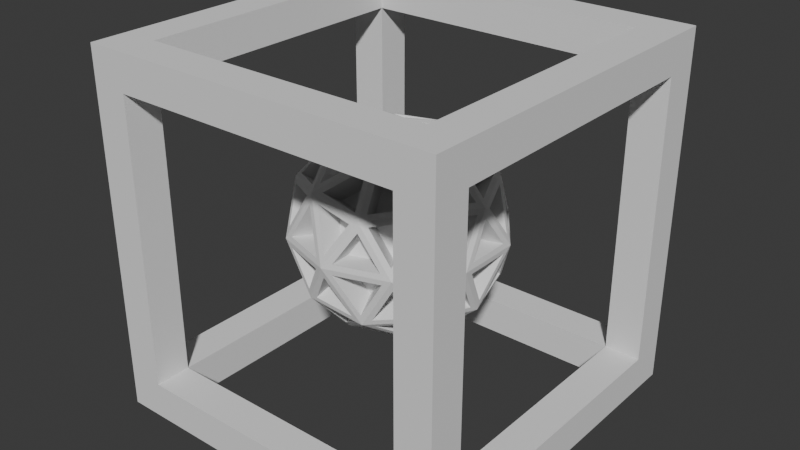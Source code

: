 # Source: SempreEmPeHead.blend  (saved by Blender 4.2.66; exported with 4.5.12 LTS)
import bpy
from mathutils import Matrix  # noqa: F401  (used for matrix-valued properties, if any)

bpy.ops.wm.read_factory_settings(use_empty=True)
scene = bpy.context.scene
scene.name = 'Scene'

# ---- collections
col_collection = bpy.data.collections.new('Collection'); scene.collection.children.link(col_collection)

# ---- world
world_world = bpy.data.worlds.new('World'); scene.world = world_world
world_world.use_nodes = True; world_world.node_tree.nodes.clear()
_N = world_world.node_tree.nodes; _L = world_world.node_tree.links
n0 = _N.new('ShaderNodeOutputWorld'); n0.name = 'World Output'; n0.location = (300, 300)
n1 = _N.new('ShaderNodeBackground'); n1.name = 'Background'; n1.location = (10, 300)
n1.inputs[0].default_value = (0.05088, 0.05088, 0.05088, 1.0)
_L.new(n1.outputs[0], n0.inputs[0])
n0.is_active_output = True
world_world.color = (0.05088, 0.05088, 0.05088)
world_world.sun_shadow_jitter_overblur = 0.0

# ---- meshes
me_cube_002 = bpy.data.meshes.new('Cube.002')
me_cube_002.from_pydata([(-0.5, -0.5, -0.5), (-0.5, -0.5, 0.5), (-0.5, 0.5, -0.5), (-0.5, 0.5, 0.5), (0.5, -0.5, -0.5), (0.5, -0.5, 0.5), (0.5, 0.5, -0.5), (0.5, 0.5, 0.5), (-0.5, -0.3994, -0.3994), (-0.5, -0.3994, 0.3994), (-0.5, 0.3994, 0.3994), (-0.5, 0.3994, -0.3994), (-0.3994, 0.5, -0.3994), (-0.3994, 0.5, 0.3994), (0.3994, 0.5, 0.3994), (0.3994, 0.5, -0.3994), (0.5, 0.3994, -0.3994), (0.5, 0.3994, 0.3994), (0.5, -0.3994, 0.3994), (0.5, -0.3994, -0.3994), (0.3994, -0.5, -0.3994), (0.3994, -0.5, 0.3994), (-0.3994, -0.5, 0.3994), (-0.3994, -0.5, -0.3994), (-0.3994, 0.3994, -0.5), (0.3994, 0.3994, -0.5), (0.3994, -0.3994, -0.5), (-0.3994, -0.3994, -0.5), (0.3994, 0.3994, 0.5), (-0.3994, 0.3994, 0.5), (-0.3994, -0.3994, 0.5), (0.3994, -0.3994, 0.5), (-0.5, -0.3994, -0.3994), (-0.5, -0.3994, 0.3994), (-0.5, 0.3994, 0.3994), (-0.5, 0.3994, -0.3994), (-0.3994, 0.5, -0.3994), (-0.3994, 0.5, 0.3994), (0.3994, 0.5, 0.3994), (0.3994, 0.5, -0.3994), (0.5, 0.3994, -0.3994), (0.5, 0.3994, 0.3994), (0.5, -0.3994, 0.3994), (0.5, -0.3994, -0.3994), (0.3994, -0.5, -0.3994), (0.3994, -0.5, 0.3994), (-0.3994, -0.5, 0.3994), (-0.3994, -0.5, -0.3994), (-0.3994, 0.3994, -0.5), (0.3994, 0.3994, -0.5), (0.3994, -0.3994, -0.5), (-0.3994, -0.3994, -0.5), (0.3994, 0.3994, 0.5), (-0.3994, 0.3994, 0.5), (-0.3994, -0.3994, 0.5), (0.3994, -0.3994, 0.5), (-0.3994, -0.3994, -0.3994), (-0.3994, -0.3994, 0.3994), (-0.3994, 0.3994, -0.3994), (-0.3994, 0.3994, 0.3994), (0.3994, 0.3994, -0.3994), (0.3994, 0.3994, 0.3994), (0.3994, -0.3994, -0.3994), (0.3994, -0.3994, 0.3994), (-4.783e-10, 1.015e-09, -0.2912), (0.2107, -0.1531, -0.1302), (-0.08048, -0.2477, -0.1302), (-0.2604, 1.015e-09, -0.1302), (-0.08048, 0.2477, -0.1302), (0.2107, 0.1531, -0.1302), (0.08048, -0.2477, 0.1302), (-0.2107, -0.1531, 0.1302), (-0.2107, 0.1531, 0.1302), (0.08048, 0.2477, 0.1302), (0.2604, 1.015e-09, 0.1302), (-4.783e-10, 1.015e-09, 0.2912), (-0.0473, -0.1456, -0.2477), (0.1238, -0.08998, -0.2477), (0.07654, -0.2356, -0.1531), (0.2477, 1.015e-09, -0.1531), (0.1238, 0.08998, -0.2477), (-0.1531, 1.015e-09, -0.2477), (-0.2004, -0.1456, -0.1531), (-0.0473, 0.1456, -0.2477), (-0.2004, 0.1456, -0.1531), (0.07654, 0.2356, -0.1531), (0.2769, -0.08998, -9.141e-09), (0.2769, 0.08998, -9.141e-09), (-4.783e-10, -0.2912, -9.141e-09), (0.1712, -0.2356, -9.141e-09), (-0.2769, -0.08998, -9.141e-09), (-0.1712, -0.2356, -9.141e-09), (-0.1712, 0.2356, -9.141e-09), (-0.2769, 0.08998, -9.141e-09), (0.1712, 0.2356, -9.141e-09), (-4.783e-10, 0.2912, -9.141e-09), (0.2004, -0.1456, 0.1531), (-0.07654, -0.2356, 0.1531), (-0.2477, 1.015e-09, 0.1531), (-0.07654, 0.2356, 0.1531), (0.2004, 0.1456, 0.1531), (0.0473, -0.1456, 0.2477), (0.1531, 1.015e-09, 0.2477), (-0.1238, -0.08998, 0.2477), (-0.1238, 0.08998, 0.2477), (0.0473, 0.1456, 0.2477), (0.007782, -0.02395, -0.2823), (0.0922, -0.08529, -0.2527), (-0.02446, -0.1232, -0.2527), (0.2056, -0.1311, -0.1445), (0.1464, -0.08808, -0.2246), (0.2308, -0.02675, -0.1601), (-0.02037, -0.0148, -0.2823), (-0.05262, -0.114, -0.2527), (-0.1247, -0.0148, -0.2527), (-0.02037, 0.0148, -0.2823), (-0.1247, 0.0148, -0.2527), (-0.05262, 0.114, -0.2527), (0.007782, 0.02395, -0.2823), (-0.02446, 0.1232, -0.2527), (0.0922, 0.08529, -0.2527), (0.2212, -0.1311, -0.1193), (0.2464, -0.02675, -0.1349), (0.2663, -0.08808, -0.03054), (-0.05633, -0.2509, -0.1193), (0.05071, -0.2426, -0.1349), (-0.001471, -0.2805, -0.03054), (-0.256, -0.02395, -0.1193), (-0.2151, -0.1232, -0.1349), (-0.2672, -0.08529, -0.03054), (-0.1019, 0.2361, -0.1193), (-0.1836, 0.1665, -0.1349), (-0.1637, 0.2278, -0.03054), (0.193, 0.1699, -0.1193), (0.1016, 0.2261, -0.1349), (0.1661, 0.2261, -0.03054), (0.2134, -0.1551, -0.1037), (0.2586, -0.112, -0.01497), (0.1865, -0.2113, -0.01497), (-0.08151, -0.2509, -0.1037), (-0.02665, -0.2805, -0.01497), (-0.1433, -0.2426, -0.01497), (-0.2638, 1.015e-09, -0.1037), (-0.275, -0.06134, -0.01497), (-0.275, 0.06134, -0.01497), (-0.08151, 0.2509, -0.1037), (-0.1433, 0.2426, -0.01497), (-0.02665, 0.2805, -0.01497), (0.2134, 0.1551, -0.1037), (0.1865, 0.2113, -0.01497), (0.2586, 0.112, -0.01497), (0.0893, -0.2269, 0.1445), (0.171, -0.1573, 0.1601), (0.06668, -0.1573, 0.2246), (-0.1882, -0.1551, 0.1445), (-0.09678, -0.2113, 0.1601), (-0.129, -0.112, 0.2246), (-0.2056, 0.1311, 0.1445), (-0.2308, 0.02675, 0.1601), (-0.1464, 0.08808, 0.2246), (0.06114, 0.2361, 0.1445), (-0.0459, 0.2278, 0.1601), (0.03853, 0.1665, 0.2246), (0.2434, 0.0148, 0.1445), (0.2025, 0.114, 0.1601), (0.1702, 0.0148, 0.2246), (0.1247, 0.0148, 0.2527), (0.05262, 0.114, 0.2527), (0.02037, 0.0148, 0.2823), (0.1474, 0.0282, 0.2385), (0.181, 0.1315, 0.1714), (0.07237, 0.1315, 0.2385), (0.171, 0.1573, 0.1601), (0.0893, 0.2269, 0.1445), (0.06668, 0.1573, 0.2246), (0.02446, 0.1232, 0.2527), (-0.0922, 0.08529, 0.2527), (-0.007782, 0.02395, 0.2823), (0.01874, 0.1489, 0.2385), (-0.06913, 0.2128, 0.1714), (-0.1027, 0.1095, 0.2385), (-0.09678, 0.2113, 0.1601), (-0.1882, 0.1551, 0.1445), (-0.129, 0.112, 0.2246), (-0.1096, 0.06134, 0.2527), (-0.1096, -0.06134, 0.2527), (-0.02518, 1.015e-09, 0.2823), (-0.1358, 0.06384, 0.2385), (-0.2237, 1.015e-09, 0.1714), (-0.1358, -0.06384, 0.2385), (-0.2308, -0.02675, 0.1601), (-0.2056, -0.1311, 0.1445), (-0.1464, -0.08808, 0.2246), (-0.0922, -0.08529, 0.2527), (0.02446, -0.1232, 0.2527), (-0.007782, -0.02395, 0.2823), (-0.1027, -0.1095, 0.2385), (-0.06913, -0.2128, 0.1714), (0.01874, -0.1489, 0.2385), (-0.0459, -0.2278, 0.1601), (0.06114, -0.2361, 0.1445), (0.03853, -0.1665, 0.2246), (0.05262, -0.114, 0.2527), (0.1247, -0.0148, 0.2527), (0.02037, -0.0148, 0.2823), (0.07237, -0.1315, 0.2385), (0.181, -0.1315, 0.1714), (0.1474, -0.0282, 0.2385), (0.2025, -0.114, 0.1601), (0.2434, -0.0148, 0.1445), (0.1702, -0.0148, 0.2246), (0.2672, 0.08529, 0.03054), (0.2151, 0.1232, 0.1349), (0.256, 0.02395, 0.1193), (0.2593, 0.1095, 0.01482), (0.1842, 0.2128, 0.01482), (0.205, 0.1489, 0.1234), (0.1637, 0.2278, 0.03054), (0.1019, 0.2361, 0.1193), (0.1836, 0.1665, 0.1349), (0.001471, 0.2805, 0.03054), (-0.05071, 0.2426, 0.1349), (0.05633, 0.2509, 0.1193), (-0.02399, 0.2804, 0.01482), (-0.1454, 0.241, 0.01482), (-0.07829, 0.241, 0.1234), (-0.1661, 0.2261, 0.03054), (-0.193, 0.1699, 0.1193), (-0.1016, 0.2261, 0.1349), (-0.2663, 0.08808, 0.03054), (-0.2464, 0.02675, 0.1349), (-0.2212, 0.1311, 0.1193), (-0.2741, 0.06384, 0.01482), (-0.2741, -0.06384, 0.01482), (-0.2534, 1.015e-09, 0.1234), (-0.2663, -0.08808, 0.03054), (-0.2212, -0.1311, 0.1193), (-0.2464, -0.02675, 0.1349), (-0.1661, -0.2261, 0.03054), (-0.1016, -0.2261, 0.1349), (-0.193, -0.1699, 0.1193), (-0.1454, -0.241, 0.01482), (-0.02399, -0.2804, 0.01482), (-0.07829, -0.241, 0.1234), (0.001471, -0.2805, 0.03054), (0.05633, -0.2509, 0.1193), (-0.05071, -0.2426, 0.1349), (0.1637, -0.2278, 0.03054), (0.1836, -0.1665, 0.1349), (0.1019, -0.2361, 0.1193), (0.1842, -0.2128, 0.01482), (0.2593, -0.1095, 0.01482), (0.205, -0.1489, 0.1234), (0.2672, -0.08529, 0.03054), (0.256, -0.02395, 0.1193), (0.2151, -0.1232, 0.1349), (0.1433, 0.2426, 0.01497), (0.02665, 0.2805, 0.01497), (0.08151, 0.2509, 0.1037), (0.1454, 0.241, -0.01482), (0.07829, 0.241, -0.1234), (0.02399, 0.2804, -0.01482), (0.05071, 0.2426, -0.1349), (-0.05633, 0.2509, -0.1193), (-0.001471, 0.2805, -0.03054), (-0.1865, 0.2113, 0.01497), (-0.2586, 0.112, 0.01497), (-0.2134, 0.1551, 0.1037), (-0.1842, 0.2128, -0.01482), (-0.205, 0.1489, -0.1234), (-0.2593, 0.1095, -0.01482), (-0.2151, 0.1232, -0.1349), (-0.256, 0.02395, -0.1193), (-0.2672, 0.08529, -0.03054), (-0.2586, -0.112, 0.01497), (-0.1865, -0.2113, 0.01497), (-0.2134, -0.1551, 0.1037), (-0.2593, -0.1095, -0.01482), (-0.205, -0.1489, -0.1234), (-0.1842, -0.2128, -0.01482), (-0.1836, -0.1665, -0.1349), (-0.1019, -0.2361, -0.1193), (-0.1637, -0.2278, -0.03054), (0.02665, -0.2805, 0.01497), (0.1433, -0.2426, 0.01497), (0.08151, -0.2509, 0.1037), (0.02399, -0.2804, -0.01482), (0.07829, -0.241, -0.1234), (0.1454, -0.241, -0.01482), (0.1016, -0.2261, -0.1349), (0.193, -0.1699, -0.1193), (0.1661, -0.2261, -0.03054), (0.275, -0.06134, 0.01497), (0.275, 0.06134, 0.01497), (0.2638, 1.015e-09, 0.1037), (0.2741, -0.06384, -0.01482), (0.2534, 1.015e-09, -0.1234), (0.2741, 0.06384, -0.01482), (0.2464, 0.02675, -0.1349), (0.2212, 0.1311, -0.1193), (0.2663, 0.08808, -0.03054), (0.129, 0.112, -0.2246), (0.09678, 0.2113, -0.1601), (0.1882, 0.1551, -0.1445), (0.1027, 0.1095, -0.2385), (-0.01874, 0.1489, -0.2385), (0.06913, 0.2128, -0.1714), (-0.03853, 0.1665, -0.2246), (-0.06114, 0.2361, -0.1445), (0.0459, 0.2278, -0.1601), (-0.06668, 0.1573, -0.2246), (-0.171, 0.1573, -0.1601), (-0.0893, 0.2269, -0.1445), (-0.07237, 0.1315, -0.2385), (-0.1474, 0.0282, -0.2385), (-0.181, 0.1315, -0.1714), (-0.1702, 0.0148, -0.2246), (-0.2434, 0.0148, -0.1445), (-0.2025, 0.114, -0.1601), (-0.1702, -0.0148, -0.2246), (-0.2025, -0.114, -0.1601), (-0.2434, -0.0148, -0.1445), (-0.1474, -0.0282, -0.2385), (-0.07237, -0.1315, -0.2385), (-0.181, -0.1315, -0.1714), (-0.06668, -0.1573, -0.2246), (-0.0893, -0.2269, -0.1445), (-0.171, -0.1573, -0.1601), (0.2308, 0.02675, -0.1601), (0.1464, 0.08808, -0.2246), (0.2056, 0.1311, -0.1445), (0.2237, 1.015e-09, -0.1714), (0.1358, -0.06384, -0.2385), (0.1358, 0.06384, -0.2385), (0.1096, -0.06134, -0.2527), (0.02518, 1.015e-09, -0.2823), (0.1096, 0.06134, -0.2527), (-0.03853, -0.1665, -0.2246), (0.0459, -0.2278, -0.1601), (-0.06114, -0.2361, -0.1445), (-0.01874, -0.1489, -0.2385), (0.1027, -0.1095, -0.2385), (0.06913, -0.2128, -0.1714), (0.129, -0.112, -0.2246), (0.1882, -0.1551, -0.1445), (0.09678, -0.2113, -0.1601), (0.005123, -0.01577, -0.2161), (0.07281, -0.06494, -0.1923), (-0.02073, -0.09533, -0.1923), (0.1098, -0.0677, -0.1728), (0.1572, -0.1022, -0.1086), (0.1774, -0.01852, -0.1211), (-0.03926, -0.08931, -0.1923), (-0.01341, -0.009744, -0.2161), (-0.09707, -0.009744, -0.1923), (-0.09707, 0.009744, -0.1923), (-0.01341, 0.009744, -0.2161), (-0.03926, 0.08931, -0.1923), (-0.02073, 0.09533, -0.1923), (0.005123, 0.01577, -0.2161), (0.07281, 0.06494, -0.1923), (0.1877, -0.01852, -0.1045), (0.1675, -0.1022, -0.09205), (0.2037, -0.0677, -0.02088), (0.04038, -0.1842, -0.1045), (-0.04543, -0.1908, -0.09205), (-0.001449, -0.2146, -0.02088), (-0.1627, -0.09533, -0.1045), (-0.1955, -0.01577, -0.09205), (-0.2046, -0.06494, -0.02088), (-0.141, 0.1253, -0.1045), (-0.07542, 0.1811, -0.09205), (-0.125, 0.1745, -0.02088), (0.07561, 0.1728, -0.1045), (0.1489, 0.1277, -0.09205), (0.1273, 0.1728, -0.02088), (0.1985, -0.08346, -0.01063), (0.1623, -0.1179, -0.0818), (0.1407, -0.163, -0.01063), (-0.01803, -0.2146, -0.01063), (-0.06201, -0.1908, -0.0818), (-0.1116, -0.1842, -0.01063), (-0.2097, -0.04917, -0.01063), (-0.2007, 1.206e-09, -0.0818), (-0.2097, 0.04917, -0.01063), (-0.1116, 0.1842, -0.01063), (-0.06201, 0.1908, -0.0818), (-0.01803, 0.2146, -0.01063), (0.1407, 0.163, -0.01063), (0.1623, 0.1179, -0.0818), (0.1985, 0.08346, -0.01063), (0.1327, -0.1193, 0.1211), (0.06713, -0.1751, 0.1086), (0.049, -0.1193, 0.1728), (-0.07245, -0.163, 0.1211), (-0.1458, -0.1179, 0.1086), (-0.0983, -0.08346, 0.1728), (-0.1774, 0.01852, 0.1211), (-0.1572, 0.1022, 0.1086), (-0.1098, 0.0677, 0.1728), (-0.03722, 0.1745, 0.1211), (0.0486, 0.1811, 0.1086), (0.03047, 0.1253, 0.1728), (0.1544, 0.08931, 0.1211), (0.1873, 0.009744, 0.1086), (0.1286, 0.009744, 0.1728), (0.09707, 0.009744, 0.1923), (0.03926, 0.08931, 0.1923), (0.01341, 0.009744, 0.2161), (0.1128, 0.01871, 0.1826), (0.1397, 0.1015, 0.1288), (0.05266, 0.1015, 0.1826), (0.06713, 0.1751, 0.1086), (0.1327, 0.1193, 0.1211), (0.049, 0.1193, 0.1728), (0.02073, 0.09533, 0.1923), (-0.07281, 0.06494, 0.1923), (-0.005123, 0.01577, 0.2161), (0.01707, 0.1131, 0.1826), (-0.05338, 0.1643, 0.1288), (-0.08028, 0.08146, 0.1826), (-0.1458, 0.1179, 0.1086), (-0.07245, 0.163, 0.1211), (-0.0983, 0.08346, 0.1728), (-0.08426, 0.04917, 0.1923), (-0.08426, -0.04917, 0.1923), (-0.01658, 1.419e-09, 0.2161), (-0.1023, 0.05118, 0.1826), (-0.1727, 1.888e-09, 0.1288), (-0.1023, -0.05118, 0.1826), (-0.1572, -0.1022, 0.1086), (-0.1774, -0.01852, 0.1211), (-0.1098, -0.0677, 0.1728), (-0.07281, -0.06494, 0.1923), (0.02073, -0.09533, 0.1923), (-0.005123, -0.01577, 0.2161), (-0.08028, -0.08146, 0.1826), (-0.05338, -0.1643, 0.1288), (0.01707, -0.1131, 0.1826), (0.0486, -0.1811, 0.1086), (-0.03722, -0.1745, 0.1211), (0.03047, -0.1253, 0.1728), (0.03926, -0.08931, 0.1923), (0.09707, -0.009744, 0.1923), (0.01341, -0.009744, 0.2161), (0.05266, -0.1015, 0.1826), (0.1397, -0.1015, 0.1288), (0.1128, -0.01871, 0.1826), (0.1873, -0.009744, 0.1086), (0.1544, -0.08931, 0.1211), (0.1286, -0.009744, 0.1728), (0.2046, 0.06494, 0.02088), (0.1627, 0.09533, 0.1045), (0.1955, 0.01577, 0.09205), (0.1992, 0.08146, 0.009838), (0.139, 0.1643, 0.009838), (0.1557, 0.1131, 0.09692), (0.07542, 0.1811, 0.09205), (0.125, 0.1745, 0.02088), (0.141, 0.1253, 0.1045), (0.001449, 0.2146, 0.02088), (-0.04038, 0.1842, 0.1045), (0.04543, 0.1908, 0.09205), (-0.01592, 0.2146, 0.009838), (-0.1133, 0.183, 0.009838), (-0.05946, 0.183, 0.09692), (-0.1489, 0.1277, 0.09205), (-0.1273, 0.1728, 0.02088), (-0.07561, 0.1728, 0.1045), (-0.2037, 0.0677, 0.02088), (-0.1877, 0.01852, 0.1045), (-0.1675, 0.1022, 0.09205), (-0.209, 0.05118, 0.009838), (-0.209, -0.05118, 0.009838), (-0.1924, 1.167e-09, 0.09692), (-0.1675, -0.1022, 0.09205), (-0.2037, -0.0677, 0.02088), (-0.1877, -0.01852, 0.1045), (-0.1273, -0.1728, 0.02088), (-0.07561, -0.1728, 0.1045), (-0.1489, -0.1277, 0.09205), (-0.1133, -0.183, 0.009838), (-0.01592, -0.2146, 0.009838), (-0.05946, -0.183, 0.09692), (0.04543, -0.1908, 0.09205), (0.001449, -0.2146, 0.02088), (-0.04038, -0.1842, 0.1045), (0.125, -0.1745, 0.02088), (0.141, -0.1253, 0.1045), (0.07542, -0.1811, 0.09205), (0.139, -0.1643, 0.009838), (0.1992, -0.08146, 0.009838), (0.1557, -0.1131, 0.09692), (0.1955, -0.01577, 0.09205), (0.2046, -0.06494, 0.02088), (0.1627, -0.09533, 0.1045), (0.1116, 0.1842, 0.01063), (0.01803, 0.2146, 0.01063), (0.06201, 0.1908, 0.0818), (0.1133, 0.183, -0.009838), (0.05946, 0.183, -0.09692), (0.01592, 0.2146, -0.009838), (-0.04543, 0.1908, -0.09205), (0.04038, 0.1842, -0.1045), (-0.001449, 0.2146, -0.02088), (-0.1407, 0.163, 0.01063), (-0.1985, 0.08346, 0.01063), (-0.1623, 0.1179, 0.0818), (-0.139, 0.1643, -0.009838), (-0.1557, 0.1131, -0.09692), (-0.1992, 0.08146, -0.009838), (-0.1955, 0.01577, -0.09205), (-0.1627, 0.09533, -0.1045), (-0.2046, 0.06494, -0.02088), (-0.1985, -0.08346, 0.01063), (-0.1407, -0.163, 0.01063), (-0.1623, -0.1179, 0.0818), (-0.1992, -0.08146, -0.009838), (-0.1557, -0.1131, -0.09692), (-0.139, -0.1643, -0.009838), (-0.07542, -0.1811, -0.09205), (-0.141, -0.1253, -0.1045), (-0.125, -0.1745, -0.02088), (0.01803, -0.2146, 0.01063), (0.1116, -0.1842, 0.01063), (0.06201, -0.1908, 0.0818), (0.01592, -0.2146, -0.009838), (0.05946, -0.183, -0.09692), (0.1133, -0.183, -0.009838), (0.1489, -0.1277, -0.09205), (0.07561, -0.1728, -0.1045), (0.1273, -0.1728, -0.02088), (0.2097, -0.04917, 0.01063), (0.2097, 0.04917, 0.01063), (0.2007, 1.206e-09, 0.0818), (0.209, -0.05118, -0.009838), (0.1924, 1.167e-09, -0.09692), (0.209, 0.05118, -0.009838), (0.1675, 0.1022, -0.09205), (0.1877, 0.01852, -0.1045), (0.2037, 0.0677, -0.02088), (0.0983, 0.08346, -0.1728), (0.07245, 0.163, -0.1211), (0.1458, 0.1179, -0.1086), (0.08028, 0.08146, -0.1826), (-0.01707, 0.1131, -0.1826), (0.05338, 0.1643, -0.1288), (-0.0486, 0.1811, -0.1086), (-0.03047, 0.1253, -0.1728), (0.03722, 0.1745, -0.1211), (-0.049, 0.1193, -0.1728), (-0.1327, 0.1193, -0.1211), (-0.06713, 0.1751, -0.1086), (-0.05266, 0.1015, -0.1826), (-0.1128, 0.01871, -0.1826), (-0.1397, 0.1015, -0.1288), (-0.1873, 0.009744, -0.1086), (-0.1286, 0.009744, -0.1728), (-0.1544, 0.08931, -0.1211), (-0.1286, -0.009744, -0.1728), (-0.1544, -0.08931, -0.1211), (-0.1873, -0.009744, -0.1086), (-0.1128, -0.01871, -0.1826), (-0.05266, -0.1015, -0.1826), (-0.1397, -0.1015, -0.1288), (-0.06713, -0.1751, -0.1086), (-0.049, -0.1193, -0.1728), (-0.1327, -0.1193, -0.1211), (0.1774, 0.01852, -0.1211), (0.1098, 0.0677, -0.1728), (0.1572, 0.1022, -0.1086), (0.1727, 1.991e-09, -0.1288), (0.1023, -0.05118, -0.1826), (0.1023, 0.05118, -0.1826), (0.01658, 1.419e-09, -0.2161), (0.08426, -0.04917, -0.1923), (0.08426, 0.04917, -0.1923), (-0.03047, -0.1253, -0.1728), (0.03722, -0.1745, -0.1211), (-0.0486, -0.1811, -0.1086), (-0.01707, -0.1131, -0.1826), (0.08028, -0.08146, -0.1826), (0.05338, -0.1643, -0.1288), (0.0983, -0.08346, -0.1728), (0.1458, -0.1179, -0.1086), (0.07245, -0.163, -0.1211)], [], [(0, 1, 9, 8), (1, 3, 10, 9), (3, 2, 11, 10), (2, 0, 8, 11), (2, 3, 13, 12), (3, 7, 14, 13), (7, 6, 15, 14), (36, 58, 60, 39), (6, 7, 17, 16), (7, 5, 18, 17), (5, 4, 19, 18), (4, 6, 16, 19), (4, 5, 21, 20), (5, 1, 22, 21), (1, 0, 23, 22), (0, 4, 20, 23), (2, 6, 25, 24), (6, 4, 26, 25), (4, 0, 27, 26), (0, 2, 24, 27), (7, 3, 29, 28), (3, 1, 30, 29), (1, 5, 31, 30), (5, 7, 28, 31), (29, 30, 54, 53), (26, 27, 51, 50), (30, 31, 55, 54), (8, 9, 33, 32), (12, 13, 37, 36), (11, 8, 32, 35), (16, 17, 41, 40), (15, 12, 36, 39), (20, 21, 45, 44), (9, 10, 34, 33), (19, 16, 40, 43), (24, 25, 49, 48), (13, 14, 38, 37), (23, 20, 44, 47), (28, 29, 53, 52), (10, 11, 35, 34), (17, 18, 42, 41), (27, 24, 48, 51), (14, 15, 39, 38), (21, 22, 46, 45), (31, 28, 52, 55), (18, 19, 43, 42), (25, 26, 50, 49), (22, 23, 47, 46), (50, 51, 56, 62), (44, 62, 56, 47), (44, 45, 63, 62), (46, 57, 63, 45), (42, 63, 61, 41), (40, 41, 61, 60), (39, 60, 61, 38), (38, 61, 59, 37), (52, 53, 59, 61), (55, 52, 61, 63), (54, 55, 63, 57), (43, 62, 63, 42), (53, 54, 57, 59), (46, 47, 56, 57), (33, 57, 56, 32), (34, 59, 57, 33), (36, 37, 59, 58), (35, 58, 59, 34), (51, 48, 58, 56), (32, 56, 58, 35), (48, 49, 60, 58), (49, 50, 62, 60), (40, 60, 62, 43), (6, 2, 36, 39), (278, 279, 519, 518), (123, 121, 362, 363), (279, 277, 517, 519), (121, 122, 361, 362), (173, 174, 414, 412), (277, 278, 518, 517), (329, 330, 570, 569), (174, 172, 413, 414), (330, 328, 568, 570), (172, 173, 412, 413), (224, 225, 465, 464), (328, 329, 569, 568), (225, 223, 463, 465), (119, 120, 360, 358), (223, 224, 464, 463), (275, 276, 516, 515), (120, 118, 359, 360), (276, 274, 514, 516), (118, 119, 358, 359), (170, 171, 411, 410), (274, 275, 515, 514), (326, 327, 567, 565), (171, 169, 409, 411), (327, 325, 566, 567), (169, 170, 410, 409), (221, 222, 462, 461), (325, 326, 565, 566), (222, 220, 460, 462), (116, 117, 357, 355), (220, 221, 461, 460), (272, 273, 513, 511), (117, 115, 356, 357), (273, 271, 512, 513), (115, 116, 355, 356), (167, 168, 408, 407), (271, 272, 511, 512), (323, 324, 564, 563), (168, 166, 406, 408), (324, 322, 562, 564), (166, 167, 407, 406), (218, 219, 459, 457), (322, 323, 563, 562), (219, 217, 458, 459), (113, 114, 354, 352), (217, 218, 457, 458), (269, 270, 510, 509), (114, 112, 353, 354), (270, 268, 508, 510), (112, 113, 352, 353), (164, 165, 405, 403), (268, 269, 509, 508), (320, 321, 561, 560), (165, 163, 404, 405), (321, 319, 559, 561), (163, 164, 403, 404), (215, 216, 456, 455), (319, 320, 560, 559), (216, 214, 454, 456), (110, 111, 351, 349), (214, 215, 455, 454), (266, 267, 507, 506), (111, 109, 350, 351), (267, 265, 505, 507), (109, 110, 349, 350), (161, 162, 402, 400), (265, 266, 506, 505), (317, 318, 558, 556), (162, 160, 401, 402), (318, 316, 557, 558), (160, 161, 400, 401), (212, 213, 453, 452), (316, 317, 556, 557), (213, 211, 451, 453), (107, 108, 348, 347), (211, 212, 452, 451), (263, 264, 504, 502), (108, 106, 346, 348), (264, 262, 503, 504), (106, 107, 347, 346), (158, 159, 399, 397), (64, 77, 107, 106), (77, 76, 108, 107), (76, 64, 106, 108), (65, 77, 110, 109), (77, 79, 111, 110), (79, 65, 109, 111), (64, 76, 113, 112), (76, 81, 114, 113), (81, 64, 112, 114), (64, 81, 116, 115), (81, 83, 117, 116), (83, 64, 115, 117), (64, 83, 119, 118), (83, 80, 120, 119), (80, 64, 118, 120), (65, 79, 122, 121), (79, 86, 123, 122), (86, 65, 121, 123), (66, 78, 125, 124), (78, 88, 126, 125), (88, 66, 124, 126), (67, 82, 128, 127), (82, 90, 129, 128), (90, 67, 127, 129), (68, 84, 131, 130), (84, 92, 132, 131), (92, 68, 130, 132), (69, 85, 134, 133), (85, 94, 135, 134), (94, 69, 133, 135), (65, 86, 137, 136), (86, 89, 138, 137), (89, 65, 136, 138), (66, 88, 140, 139), (88, 91, 141, 140), (91, 66, 139, 141), (67, 90, 143, 142), (90, 93, 144, 143), (93, 67, 142, 144), (68, 92, 146, 145), (92, 95, 147, 146), (95, 68, 145, 147), (69, 94, 149, 148), (94, 87, 150, 149), (87, 69, 148, 150), (70, 96, 152, 151), (96, 101, 153, 152), (101, 70, 151, 153), (71, 97, 155, 154), (97, 103, 156, 155), (103, 71, 154, 156), (72, 98, 158, 157), (98, 104, 159, 158), (104, 72, 157, 159), (73, 99, 161, 160), (99, 105, 162, 161), (105, 73, 160, 162), (74, 100, 164, 163), (100, 102, 165, 164), (102, 74, 163, 165), (102, 105, 167, 166), (105, 75, 168, 167), (75, 102, 166, 168), (102, 100, 170, 169), (100, 105, 171, 170), (105, 102, 169, 171), (100, 73, 173, 172), (73, 105, 174, 173), (105, 100, 172, 174), (105, 104, 176, 175), (104, 75, 177, 176), (75, 105, 175, 177), (105, 99, 179, 178), (99, 104, 180, 179), (104, 105, 178, 180), (99, 72, 182, 181), (72, 104, 183, 182), (104, 99, 181, 183), (104, 103, 185, 184), (103, 75, 186, 185), (75, 104, 184, 186), (104, 98, 188, 187), (98, 103, 189, 188), (103, 104, 187, 189), (98, 71, 191, 190), (71, 103, 192, 191), (103, 98, 190, 192), (103, 101, 194, 193), (101, 75, 195, 194), (75, 103, 193, 195), (103, 97, 197, 196), (97, 101, 198, 197), (101, 103, 196, 198), (97, 70, 200, 199), (70, 101, 201, 200), (101, 97, 199, 201), (101, 102, 203, 202), (102, 75, 204, 203), (75, 101, 202, 204), (101, 96, 206, 205), (96, 102, 207, 206), (102, 101, 205, 207), (96, 74, 209, 208), (74, 102, 210, 209), (102, 96, 208, 210), (87, 100, 212, 211), (100, 74, 213, 212), (74, 87, 211, 213), (87, 94, 215, 214), (94, 100, 216, 215), (100, 87, 214, 216), (94, 73, 218, 217), (73, 100, 219, 218), (100, 94, 217, 219), (95, 99, 221, 220), (99, 73, 222, 221), (73, 95, 220, 222), (95, 92, 224, 223), (92, 99, 225, 224), (99, 95, 223, 225), (92, 72, 227, 226), (72, 99, 228, 227), (99, 92, 226, 228), (93, 98, 230, 229), (98, 72, 231, 230), (72, 93, 229, 231), (93, 90, 233, 232), (90, 98, 234, 233), (98, 93, 232, 234), (90, 71, 236, 235), (71, 98, 237, 236), (98, 90, 235, 237), (91, 97, 239, 238), (97, 71, 240, 239), (71, 91, 238, 240), (91, 88, 242, 241), (88, 97, 243, 242), (97, 91, 241, 243), (88, 70, 245, 244), (70, 97, 246, 245), (97, 88, 244, 246), (89, 96, 248, 247), (96, 70, 249, 248), (70, 89, 247, 249), (89, 86, 251, 250), (86, 96, 252, 251), (96, 89, 250, 252), (86, 74, 254, 253), (74, 96, 255, 254), (96, 86, 253, 255), (94, 95, 257, 256), (95, 73, 258, 257), (73, 94, 256, 258), (94, 85, 260, 259), (85, 95, 261, 260), (95, 94, 259, 261), (85, 68, 263, 262), (68, 95, 264, 263), (95, 85, 262, 264), (92, 93, 266, 265), (93, 72, 267, 266), (72, 92, 265, 267), (92, 84, 269, 268), (84, 93, 270, 269), (93, 92, 268, 270), (84, 67, 272, 271), (67, 93, 273, 272), (93, 84, 271, 273), (90, 91, 275, 274), (91, 71, 276, 275), (71, 90, 274, 276), (90, 82, 278, 277), (82, 91, 279, 278), (91, 90, 277, 279), (82, 66, 281, 280), (66, 91, 282, 281), (91, 82, 280, 282), (88, 89, 284, 283), (89, 70, 285, 284), (70, 88, 283, 285), (88, 78, 287, 286), (78, 89, 288, 287), (89, 88, 286, 288), (78, 65, 290, 289), (65, 89, 291, 290), (89, 78, 289, 291), (86, 87, 293, 292), (87, 74, 294, 293), (74, 86, 292, 294), (86, 79, 296, 295), (79, 87, 297, 296), (87, 86, 295, 297), (79, 69, 299, 298), (69, 87, 300, 299), (87, 79, 298, 300), (80, 85, 302, 301), (85, 69, 303, 302), (69, 80, 301, 303), (80, 83, 305, 304), (83, 85, 306, 305), (85, 80, 304, 306), (83, 68, 308, 307), (68, 85, 309, 308), (85, 83, 307, 309), (83, 84, 311, 310), (84, 68, 312, 311), (68, 83, 310, 312), (83, 81, 314, 313), (81, 84, 315, 314), (84, 83, 313, 315), (81, 67, 317, 316), (67, 84, 318, 317), (84, 81, 316, 318), (81, 82, 320, 319), (82, 67, 321, 320), (67, 81, 319, 321), (81, 76, 323, 322), (76, 82, 324, 323), (82, 81, 322, 324), (76, 66, 326, 325), (66, 82, 327, 326), (82, 76, 325, 327), (79, 80, 329, 328), (80, 69, 330, 329), (69, 79, 328, 330), (79, 77, 332, 331), (77, 80, 333, 332), (80, 79, 331, 333), (77, 64, 335, 334), (64, 80, 336, 335), (80, 77, 334, 336), (76, 78, 338, 337), (78, 66, 339, 338), (66, 76, 337, 339), (76, 77, 341, 340), (77, 78, 342, 341), (78, 76, 340, 342), (77, 65, 344, 343), (65, 78, 345, 344), (78, 77, 343, 345), (346, 347, 348), (350, 349, 351), (353, 352, 354), (356, 355, 357), (359, 358, 360), (362, 361, 363), (365, 364, 366), (368, 367, 369), (371, 370, 372), (374, 373, 375), (377, 376, 378), (380, 379, 381), (383, 382, 384), (386, 385, 387), (389, 388, 390), (392, 391, 393), (395, 394, 396), (398, 397, 399), (401, 400, 402), (404, 403, 405), (406, 407, 408), (409, 410, 411), (413, 412, 414), (415, 416, 417), (418, 419, 420), (422, 421, 423), (424, 425, 426), (427, 428, 429), (431, 430, 432), (433, 434, 435), (436, 437, 438), (440, 439, 441), (442, 443, 444), (445, 446, 447), (449, 448, 450), (451, 452, 453), (454, 455, 456), (458, 457, 459), (460, 461, 462), (463, 464, 465), (467, 466, 468), (469, 470, 471), (472, 473, 474), (476, 475, 477), (478, 479, 480), (481, 482, 483), (485, 484, 486), (487, 488, 489), (490, 491, 492), (494, 493, 495), (496, 497, 498), (499, 500, 501), (503, 502, 504), (505, 506, 507), (508, 509, 510), (512, 511, 513), (514, 515, 516), (517, 518, 519), (521, 520, 522), (523, 524, 525), (526, 527, 528), (530, 529, 531), (532, 533, 534), (535, 536, 537), (539, 538, 540), (541, 542, 543), (544, 545, 546), (548, 547, 549), (550, 551, 552), (553, 554, 555), (557, 556, 558), (559, 560, 561), (562, 563, 564), (566, 565, 567), (568, 569, 570), (571, 572, 573), (575, 574, 576), (577, 578, 579), (580, 581, 582), (583, 584, 585), (226, 227, 466, 467), (122, 123, 363, 361), (228, 226, 467, 468), (331, 332, 572, 571), (227, 228, 468, 466), (175, 176, 416, 415), (333, 331, 571, 573), (177, 175, 415, 417), (332, 333, 573, 572), (280, 281, 520, 521), (176, 177, 417, 416), (124, 125, 364, 365), (282, 280, 521, 522), (126, 124, 365, 366), (281, 282, 522, 520), (229, 230, 470, 469), (125, 126, 366, 364), (231, 229, 469, 471), (334, 335, 574, 575), (230, 231, 471, 470), (178, 179, 419, 418), (336, 334, 575, 576), (180, 178, 418, 420), (335, 336, 576, 574), (283, 284, 524, 523), (179, 180, 420, 419), (127, 128, 367, 368), (285, 283, 523, 525), (129, 127, 368, 369), (284, 285, 525, 524), (232, 233, 473, 472), (128, 129, 369, 367), (234, 232, 472, 474), (337, 338, 578, 577), (233, 234, 474, 473), (181, 182, 421, 422), (339, 337, 577, 579), (183, 181, 422, 423), (338, 339, 579, 578), (286, 287, 527, 526), (182, 183, 423, 421), (130, 131, 370, 371), (288, 286, 526, 528), (132, 130, 371, 372), (287, 288, 528, 527), (235, 236, 475, 476), (131, 132, 372, 370), (237, 235, 476, 477), (340, 341, 581, 580), (236, 237, 477, 475), (184, 185, 425, 424), (342, 340, 580, 582), (186, 184, 424, 426), (341, 342, 582, 581), (289, 290, 529, 530), (185, 186, 426, 425), (133, 134, 373, 374), (291, 289, 530, 531), (135, 133, 374, 375), (290, 291, 531, 529), (238, 239, 479, 478), (134, 135, 375, 373), (240, 238, 478, 480), (343, 344, 584, 583), (239, 240, 480, 479), (187, 188, 428, 427), (345, 343, 583, 585), (189, 187, 427, 429), (344, 345, 585, 584), (292, 293, 533, 532), (188, 189, 429, 428), (136, 137, 376, 377), (294, 292, 532, 534), (138, 136, 377, 378), (293, 294, 534, 533), (241, 242, 482, 481), (137, 138, 378, 376), (243, 241, 481, 483), (242, 243, 483, 482), (190, 191, 430, 431), (192, 190, 431, 432), (295, 296, 536, 535), (191, 192, 432, 430), (139, 140, 379, 380), (297, 295, 535, 537), (141, 139, 380, 381), (296, 297, 537, 536), (244, 245, 484, 485), (140, 141, 381, 379), (246, 244, 485, 486), (245, 246, 486, 484), (193, 194, 434, 433), (195, 193, 433, 435), (298, 299, 538, 539), (194, 195, 435, 434), (142, 143, 382, 383), (300, 298, 539, 540), (144, 142, 383, 384), (299, 300, 540, 538), (247, 248, 488, 487), (143, 144, 384, 382), (249, 247, 487, 489), (248, 249, 489, 488), (196, 197, 437, 436), (198, 196, 436, 438), (301, 302, 542, 541), (197, 198, 438, 437), (145, 146, 385, 386), (303, 301, 541, 543), (147, 145, 386, 387), (302, 303, 543, 542), (250, 251, 491, 490), (146, 147, 387, 385), (252, 250, 490, 492), (251, 252, 492, 491), (199, 200, 439, 440), (201, 199, 440, 441), (304, 305, 545, 544), (200, 201, 441, 439), (148, 149, 388, 389), (306, 304, 544, 546), (150, 148, 389, 390), (305, 306, 546, 545), (253, 254, 493, 494), (149, 150, 390, 388), (255, 253, 494, 495), (254, 255, 495, 493), (202, 203, 443, 442), (204, 202, 442, 444), (307, 308, 547, 548), (203, 204, 444, 443), (151, 152, 391, 392), (309, 307, 548, 549), (153, 151, 392, 393), (308, 309, 549, 547), (256, 257, 497, 496), (152, 153, 393, 391), (258, 256, 496, 498), (257, 258, 498, 497), (205, 206, 446, 445), (207, 205, 445, 447), (310, 311, 551, 550), (206, 207, 447, 446), (154, 155, 394, 395), (312, 310, 550, 552), (156, 154, 395, 396), (311, 312, 552, 551), (259, 260, 500, 499), (155, 156, 396, 394), (261, 259, 499, 501), (260, 261, 501, 500), (208, 209, 448, 449), (210, 208, 449, 450), (313, 314, 554, 553), (209, 210, 450, 448), (157, 158, 397, 398), (315, 313, 553, 555), (159, 157, 398, 399), (314, 315, 555, 554), (262, 263, 502, 503)])
_uv = me_cube_002.uv_layers.new(name='UVMap')
_uv.uv.foreach_set('vector', [1.631, 0.7924, 0.8047, 0.7924, 0.8878, 0.7093, 1.548, 0.7093, 0.8047, 0.7924, 0.8047, -0.03402, 0.8878, 0.0491, 0.8878, 0.7093, 0.8047, -0.03402, 1.631, -0.03402, 1.548, 0.0491, 0.8878, 0.0491, 1.631, -0.03402, 1.631, 0.7924, 1.548, 0.7093, 1.548, 0.0491, -0.02177, -0.03402, -0.8482, -0.03402, -0.7651, -0.1171, -0.1049, -0.1171, -0.8482, -0.03402, -0.8482, -0.8604, -0.7651, -0.7773, -0.7651, -0.1171, -0.8482, -0.8604, -0.02177, -0.8604, -0.1049, -0.7773, -0.7651, -0.7773, 1.631, -0.2002, 1.714, -0.2002, 1.714, 0.46, 1.631, 0.46, 1.631, -0.03402, 0.8047, -0.03402, 0.8878, -0.1171, 1.548, -0.1171, 0.8047, -0.03402, 0.8047, -0.8604, 0.8878, -0.7773, 0.8878, -0.1171, 0.8047, -0.8604, 1.631, -0.8604, 1.548, -0.7773, 0.8878, -0.7773, 1.631, -0.8604, 1.631, -0.03402, 1.548, -0.1171, 1.548, -0.7773, -0.02177, 0.7924, -0.8482, 0.7924, -0.7651, 0.7093, -0.1049, 0.7093, -0.8482, 0.7924, -0.8482, -0.03402, -0.7651, 0.0491, -0.7651, 0.7093, -0.8482, -0.03402, -0.02177, -0.03402, -0.1049, 0.0491, -0.7651, 0.0491, -0.02177, -0.03402, -0.02177, 0.7924, -0.1049, 0.7093, -0.1049, 0.0491, 0.8047, -0.8604, 0.8047, -0.03402, 0.7215, -0.1171, 0.7215, -0.7773, 0.8047, -0.03402, -0.02177, -0.03402, 0.06134, -0.1171, 0.7215, -0.1171, -0.02177, -0.03402, -0.02177, -0.8604, 0.06134, -0.7773, 0.06134, -0.1171, -0.02177, -0.8604, 0.8047, -0.8604, 0.7215, -0.7773, 0.06134, -0.7773, 0.8047, -0.03402, 0.8047, 0.7924, 0.7215, 0.7093, 0.7215, 0.0491, 0.8047, 0.7924, -0.02177, 0.7924, 0.06134, 0.7093, 0.7215, 0.7093, -0.02177, 0.7924, -0.02177, -0.03402, 0.06134, 0.0491, 0.06134, 0.7093, -0.02177, -0.03402, 0.8047, -0.03402, 0.7215, 0.0491, 0.06134, 0.0491, 0.8047, -0.03402, 0.8047, -0.03402, 0.8047, -0.03402, 0.8047, -0.03402, 0.8047, -0.03402, 0.8047, -0.03402, 0.8047, -0.03402, 0.8047, -0.03402, 0.8047, -0.03402, 0.8047, -0.03402, 0.8047, -0.03402, 0.8047, -0.03402, 0.8047, -0.03402, 0.8047, -0.03402, 0.8047, -0.03402, 0.8047, -0.03402, 0.8047, -0.03402, 0.8047, -0.03402, 0.8047, -0.03402, 0.8047, -0.03402, 0.8047, -0.03402, 0.8047, -0.03402, 0.8047, -0.03402, 0.8047, -0.03402, 0.8047, -0.03402, 0.8047, -0.03402, 0.8047, -0.03402, 0.8047, -0.03402, 0.8047, -0.03402, 0.8047, -0.03402, 0.8047, -0.03402, 0.8047, -0.03402, 0.8047, -0.03402, 0.8047, -0.03402, 0.8047, -0.03402, 0.8047, -0.03402, 0.8047, -0.03402, 0.8047, -0.03402, 0.8047, -0.03402, 0.8047, -0.03402, 0.8047, -0.03402, 0.8047, -0.03402, 0.8047, -0.03402, 0.8047, -0.03402, 0.8047, -0.03402, 0.8047, -0.03402, 0.8047, -0.03402, 0.8047, -0.03402, 0.8047, -0.03402, 0.8047, -0.03402, 0.8047, -0.03402, 0.8047, -0.03402, 0.8047, -0.03402, 0.8047, -0.03402, 0.8047, -0.03402, 0.8047, -0.03402, 0.8047, -0.03402, 0.8047, -0.03402, 0.8047, -0.03402, 0.8047, -0.03402, 0.8047, -0.03402, 0.8047, -0.03402, 0.8047, -0.03402, 0.8047, -0.03402, 0.8047, -0.03402, 0.8047, -0.03402, 0.8047, -0.03402, 0.8047, -0.03402, 0.8047, -0.03402, 0.8047, -0.03402, 0.8047, -0.03402, 0.8047, -0.03402, 0.8047, -0.03402, 0.8047, -0.03402, 0.8047, -0.03402, 0.8047, -0.03402, 0.8047, -0.03402, 0.8047, -0.03402, 0.8047, -0.03402, 0.8047, -0.03402, 0.8047, -0.03402, 0.8047, -0.03402, 0.8047, -0.03402, 0.8047, -0.03402, 0.8047, -0.03402, 0.8047, -0.03402, 0.8047, -0.03402, 0.8047, -0.03402, 0.8047, -0.03402, 0.8047, -0.03402, 0.8047, -0.03402, 0.8047, -0.03402, 0.8047, -0.03402, 0.8047, -0.03402, 0.8047, -0.03402, 0.8047, -0.03402, 1.668, 1.453, 1.668, 0.7924, 1.751, 0.7924, 1.751, 1.453, 1.502, 0.7924, 1.585, 0.7924, 1.585, 1.453, 1.502, 1.453, 0.7443, 1.845, 0.7443, 1.185, 0.8275, 1.185, 0.8275, 1.845, 1.585, 0.7924, 1.668, 0.7924, 1.668, 1.453, 1.585, 1.453, 1.714, -0.8604, 1.797, -0.8604, 1.797, -0.2002, 1.714, -0.2002, 0.9106, 1.845, 0.9106, 1.185, 0.9937, 1.185, 0.9937, 1.845, 0.5691, 1.86, 0.4859, 1.86, 0.4859, 1.2, 0.5691, 1.2, 0.3107, 1.86, 0.2276, 1.86, 0.2276, 1.2, 0.3107, 1.2, 0.8275, 1.845, 0.8275, 1.185, 0.9106, 1.185, 0.9106, 1.845, 1.081, 1.845, 1.081, 1.185, 1.164, 1.185, 1.164, 1.845, 1.714, 0.46, 1.714, -0.2002, 1.797, -0.2002, 1.797, 0.46, 1.502, 1.453, 1.418, 1.453, 1.418, 0.7924, 1.502, 0.7924, 1.164, 1.845, 1.164, 1.185, 1.248, 1.185, 1.248, 1.845, 0.1445, 1.2, 0.1445, 1.86, 0.06134, 1.86, 0.06134, 1.2, 0.3197, 1.2, 0.4028, 1.2, 0.4028, 1.86, 0.3197, 1.86, 0.7443, 1.845, 0.6612, 1.845, 0.6612, 1.185, 0.7443, 1.185, 0.1445, 1.86, 0.1445, 1.2, 0.2276, 1.2, 0.2276, 1.86, 1.081, 1.845, 0.9983, 1.845, 0.9982, 1.185, 1.081, 1.185, 0.06134, 1.2, 0.06134, 1.86, -0.02177, 1.86, -0.02177, 1.2, 0.4028, 1.2, 0.4859, 1.2, 0.4859, 1.86, 0.4028, 1.86, 1.714, -0.8604, 1.714, -0.2002, 1.631, -0.2002, 1.631, -0.8604, 1.248, 1.845, 1.248, 1.185, 1.331, 1.185, 1.331, 1.845, 1.834, 1.453, 1.751, 1.453, 1.751, 0.7924, 1.834, 0.7924, 1.418, 0.7924, 1.418, 1.619, 1.335, 1.536, 1.335, 0.8755, 0.5274, 0.671, 0.5274, 0.6063, 0.5631, 0.6137, 0.5631, 0.6656, 0.1751, 0.731, 0.1751, 0.7905, 0.1398, 0.7841, 0.1398, 0.7364, 0.6347, 0.6192, 0.6347, 0.6837, 0.599, 0.678, 0.599, 0.6263, 0.9307, -2.336e-09, 0.9307, 0.05903, 0.9008, 0.05607, 0.9008, 0.008746, 0.07646, 0.006369, 0.1349, 0.0109, 0.1307, 0.04015, 0.08382, 0.03652, 0.2009, 0.7905, 0.2009, 0.8552, 0.1726, 0.8571, 0.1726, 0.8053, 0.902, 0.1205, 0.902, 0.06949, 0.9354, 0.06782, 0.9354, 0.1087, 0.1726, 0.8494, 0.1726, 0.9029, 0.1383, 0.904, 0.1383, 0.8612, 0.8163, 0.7996, 0.8163, 0.8582, 0.7837, 0.8553, 0.7837, 0.8083, 0.03039, 0.9075, 0.03039, 0.9584, -1.424e-09, 0.9631, 3.894e-09, 0.9223, 0.2487, 0.7198, 0.2487, 0.652, 0.2815, 0.6623, 0.2815, 0.7167, 0.2455, 0.2717, 0.2455, 0.3383, 0.2242, 0.3278, 0.2242, 0.2744, 0.1754, 0.5488, 0.1754, 0.6188, 0.1398, 0.6119, 0.1398, 0.5558, 0.6704, 0.5471, 0.6704, 0.4819, 0.705, 0.4908, 0.705, 0.543, 0.4085, 0.5261, 0.3435, 0.5208, 0.3442, 0.4927, 0.3963, 0.497, 0.2611, 0.05287, 0.3032, 0.01159, 0.3179, 0.03934, 0.2842, 0.07243, 0.1992, 0.731, 0.1992, 0.7905, 0.1751, 0.7851, 0.1751, 0.7375, 0.9607, 0.4819, 0.9607, 0.5392, 0.9303, 0.5287, 0.9303, 0.4827, 0.8714, 0.6076, 0.8714, 0.5487, 0.9033, 0.5517, 0.9033, 0.5989, 0.7737, 0.622, 0.7737, 0.552, 0.803, 0.5587, 0.803, 0.6148, 0.2906, 0.9022, 0.2906, 0.8488, 0.3249, 0.8606, 0.3249, 0.9034, 0.8715, 0.1348, 0.8715, 0.1921, 0.8385, 0.1828, 0.8385, 0.1369, 0.2369, 0.6188, 0.2369, 0.6835, 0.2012, 0.6781, 0.2012, 0.6262, 0.2105, 0.4247, 0.1729, 0.4805, 0.1548, 0.4606, 0.1849, 0.4159, 0.7357, 0.552, 0.7357, 0.6201, 0.7031, 0.6099, 0.7031, 0.5553, 0.4712, 0.9622, 0.4712, 0.9112, 0.5021, 0.907, 0.5021, 0.9479, 0.9183, 0.6626, 0.9183, 0.6039, 0.9481, 0.6135, 0.9481, 0.6605, 0.4587, 0.474, 0.4233, 0.519, 0.4064, 0.492, 0.4348, 0.4559, 0.6106, 0.2499, 0.5433, 0.25, 0.5502, 0.2238, 0.6042, 0.2237, 0.5988, 0.5492, 0.5988, 0.4819, 0.6347, 0.4886, 0.6347, 0.5425, 0.7236, 0.1904, 0.7236, 0.131, 0.7596, 0.1364, 0.7596, 0.1841, 0.9657, 0.1348, 0.9657, 0.1935, 0.9366, 0.1837, 0.9366, 0.1367, 0.1384, 0.6198, 0.1384, 0.6853, 0.1039, 0.6812, 0.1039, 0.6287, 0.1327, 0.9143, 0.1327, 0.9652, 0.1023, 0.9504, 0.1023, 0.9095, 0.1628, 0.01997, 0.2132, 0.0508, 0.1904, 0.07115, 0.15, 0.04643, 0.7401, 0.5414, 0.7401, 0.4819, 0.7755, 0.4885, 0.7755, 0.5362, 0.803, 0.6076, 0.803, 0.552, 0.8383, 0.554, 0.8383, 0.5986, 0.9062, 0.7907, 0.9062, 0.7397, 0.9393, 0.752, 0.9393, 0.7929, 0.7001, 0.8481, 0.7001, 0.9133, 0.6721, 0.9149, 0.6721, 0.8626, 0.9803, 0.8602, 0.9803, 0.9034, 0.9504, 0.9143, 0.9504, 0.8797, 0.4712, 0.907, 0.4712, 0.8497, 0.5039, 0.8592, 0.5039, 0.9051, 0.03324, 0.9223, 0.03324, 0.8667, 0.05827, 0.8566, 0.05827, 0.9012, 0.739, 0.622, 0.739, 0.6841, 0.7039, 0.675, 0.7039, 0.6252, 0.5632, 0.7458, 0.5632, 0.6837, 0.5983, 0.6869, 0.5983, 0.7367, 0.016, 0.04956, 0.06102, 0.01139, 0.07366, 0.03982, 0.03756, 0.07042, 0.5092, 0.6742, 0.5092, 0.6042, 0.5274, 0.6119, 0.5274, 0.668, 0.2365, 0.7318, 0.2365, 0.7913, 0.2012, 0.7849, 0.2012, 0.7372, 0.6685, 0.552, 0.6685, 0.622, 0.6348, 0.6152, 0.6348, 0.5591, 0.9211, 0.8602, 0.9211, 0.8011, 0.9507, 0.8042, 0.9507, 0.8516, 0.4712, 0.8497, 0.4712, 0.787, 0.5022, 0.7867, 0.5022, 0.8369, 0.2011, 0.6242, 0.2011, 0.6798, 0.1761, 0.6588, 0.1761, 0.6142, 0.5603, 0.9047, 0.5603, 0.8522, 0.5956, 0.8611, 0.5956, 0.9033, 0.9754, 0.7397, 0.9754, 0.7848, 0.9393, 0.7796, 0.9393, 0.7435, 0.7753, 0.6841, 0.7753, 0.7435, 0.7399, 0.7384, 0.7399, 0.6907, 0.3262, 0.9508, 0.3262, 0.9958, 0.2906, 0.9957, 0.2906, 0.9596, 0.7837, 0.7996, 0.7837, 0.7435, 0.8188, 0.7451, 0.8188, 0.79, 0.6562, 0.131, 0.6562, 0.06548, 0.6907, 0.0743, 0.6907, 0.1268, 0.624, 0.7931, 0.624, 0.8577, 0.5956, 0.8597, 0.5956, 0.8078, 0.8655, 0.4478, 0.8655, 0.3939, 0.8995, 0.4062, 0.8995, 0.4494, 0.3672, 0.7822, 0.3672, 0.8378, 0.3319, 0.8289, 0.3319, 0.7843, 0.7039, 0.7436, 0.7039, 0.6841, 0.7399, 0.6904, 0.7399, 0.7381, 0.5632, 0.8522, 0.5632, 0.7931, 0.5956, 0.8011, 0.5956, 0.8485, 0.9645, 0.06782, 0.9645, 0.1265, 0.9354, 0.1246, 0.9354, 0.07753, 0.4655, 0.8715, 0.4655, 0.9237, 0.432, 0.9253, 0.432, 0.8834, 0.4712, 0.7342, 0.4712, 0.6723, 0.5065, 0.681, 0.5065, 0.7307, 0.3178, 0.5115, 0.262, 0.474, 0.2824, 0.4562, 0.3271, 0.4862, 0.5627, 0.7329, 0.5627, 0.7924, 0.5274, 0.7871, 0.5274, 0.7394, 0.1349, 0.7987, 0.1349, 0.8574, 0.1023, 0.8486, 0.1023, 0.8016, 0.664, 0.9985, 0.664, 0.963, 0.6993, 0.9607, 0.6993, 0.9891, 0.9609, 0.2319, 0.9609, 0.1966, 0.9931, 0.2132, 0.9931, 0.2414, 0.8775, 0.3119, 0.8775, 0.2598, 0.9127, 0.2691, 0.9127, 0.311, 0.1383, 0.9934, 0.1383, 0.9484, 0.1739, 0.9572, 0.1739, 0.9933, 0.8542, 0.8543, 0.8542, 0.9069, 0.8188, 0.9054, 0.8188, 0.8632, 0.9008, 0.001636, 0.9008, 0.05544, 0.8668, 0.04314, 0.8668, 1.458e-08, 0.8034, 0.06275, 0.8034, 0.0006096, 0.8346, 1.832e-09, 0.8346, 0.04982, 0.9481, 0.649, 0.9481, 0.6039, 0.9842, 0.6077, 0.9842, 0.6438, 0.8668, 3.992e-08, 0.8668, 0.05904, 0.8346, 0.05081, 0.8346, 0.003478, 0.6704, 0.4819, 0.6704, 0.5492, 0.6347, 0.5425, 0.6347, 0.4886, 0.8995, 0.4477, 0.8995, 0.3955, 0.933, 0.3939, 0.933, 0.4358, 0.8188, 0.8062, 0.8188, 0.7435, 0.8499, 0.7563, 0.8499, 0.8066, 0.5763, 0.2036, 0.576, 0.1172, 0.5842, 0.1325, 0.5844, 0.1914, 0.576, 0.1172, 0.6562, 0.1701, 0.6389, 0.1686, 0.5842, 0.1325, 0.6562, 0.1701, 0.5763, 0.2036, 0.5844, 0.1914, 0.6389, 0.1686, 0.5763, 0.03723, 0.576, 0.1172, 0.568, 0.1035, 0.5682, 0.04896, 0.576, 0.1172, 0.4966, 0.07255, 0.5138, 0.07303, 0.568, 0.1035, 0.4966, 0.07255, 0.5763, 0.03723, 0.5682, 0.04896, 0.5138, 0.07303, 0.5763, 0.2036, 0.6562, 0.1701, 0.644, 0.1827, 0.5895, 0.2055, 0.6562, 0.1701, 0.6264, 0.2559, 0.6236, 0.2411, 0.644, 0.1827, 0.6264, 0.2559, 0.5763, 0.2036, 0.5895, 0.2055, 0.6236, 0.2411, 0.5763, 0.2036, 0.6264, 0.2559, 0.6106, 0.2499, 0.5765, 0.2143, 0.6264, 0.2559, 0.5277, 0.256, 0.5433, 0.25, 0.6106, 0.2499, 0.5277, 0.256, 0.5763, 0.2036, 0.5765, 0.2143, 0.5433, 0.25, 0.5763, 0.2036, 0.5277, 0.256, 0.5301, 0.2413, 0.5633, 0.2056, 0.5277, 0.256, 0.4966, 0.1703, 0.5089, 0.1829, 0.5301, 0.2413, 0.4966, 0.1703, 0.5763, 0.2036, 0.5633, 0.2056, 0.5089, 0.1829, 0.5763, 0.03723, 0.4966, 0.07255, 0.5089, 0.06111, 0.5633, 0.03704, 0.4966, 0.07255, 0.5277, -1.057e-08, 0.5301, 0.01166, 0.5089, 0.06111, 0.5277, -1.057e-08, 0.5763, 0.03723, 0.5633, 0.03704, 0.5301, 0.01166, 0.1536, 0.4263, 0.08119, 0.4739, 0.0896, 0.4587, 0.1389, 0.4262, 0.08119, 0.4739, 0.08203, 0.3779, 0.09017, 0.3932, 0.0896, 0.4587, 0.08203, 0.3779, 0.1536, 0.4263, 0.1389, 0.4262, 0.09017, 0.3932, 0.3592, 0.1308, 0.2761, 0.1374, 0.291, 0.1281, 0.3476, 0.1236, 0.2761, 0.1374, 0.328, 0.05346, 0.3263, 0.07088, 0.291, 0.1281, 0.328, 0.05346, 0.3592, 0.1308, 0.3476, 0.1236, 0.3263, 0.07088, 0.4829, 0.2072, 0.4312, 0.1753, 0.4438, 0.1735, 0.479, 0.1953, 0.4312, 0.1753, 0.4966, 0.1218, 0.4883, 0.1371, 0.4438, 0.1735, 0.4966, 0.1218, 0.4829, 0.2072, 0.479, 0.1953, 0.4883, 0.1371, 0.6248, 0.4127, 0.5497, 0.3701, 0.567, 0.3706, 0.6182, 0.3997, 0.5497, 0.3701, 0.6349, 0.3269, 0.6251, 0.3412, 0.567, 0.3706, 0.6349, 0.3269, 0.6248, 0.4127, 0.6182, 0.3997, 0.6251, 0.3412, 0.06605, 0.2717, 0.08264, 0.2157, 0.08777, 0.2271, 0.07646, 0.2653, 0.08264, 0.2157, 0.1518, 0.265, 0.1349, 0.2608, 0.08777, 0.2271, 0.1518, 0.265, 0.06605, 0.2717, 0.07646, 0.2653, 0.1349, 0.2608, 0.1536, 0.4263, 0.08203, 0.3779, 0.09924, 0.3797, 0.148, 0.4127, 0.08203, 0.3779, 0.1704, 0.3415, 0.1595, 0.355, 0.09924, 0.3797, 0.1704, 0.3415, 0.1536, 0.4263, 0.148, 0.4127, 0.1595, 0.355, 0.3592, 0.1308, 0.328, 0.05346, 0.3414, 0.06473, 0.3626, 0.1174, 0.328, 0.05346, 0.4239, 0.07686, 0.4067, 0.08068, 0.3414, 0.06473, 0.4239, 0.07686, 0.3592, 0.1308, 0.3626, 0.1174, 0.4067, 0.08068, 0.4798, 0.3312, 0.4712, 0.2705, 0.4802, 0.2784, 0.486, 0.3197, 0.4712, 0.2705, 0.5497, 0.279, 0.5337, 0.2841, 0.4802, 0.2784, 0.5497, 0.279, 0.4798, 0.3312, 0.486, 0.3197, 0.5337, 0.2841, 0.6248, 0.4127, 0.6349, 0.3269, 0.6398, 0.3438, 0.6329, 0.4023, 0.6349, 0.3269, 0.6944, 0.396, 0.6803, 0.3909, 0.6398, 0.3438, 0.6944, 0.396, 0.6248, 0.4127, 0.6329, 0.4023, 0.6803, 0.3909, 0.2257, 0.2198, 0.1765, 0.1852, 0.1892, 0.1841, 0.2227, 0.2077, 0.1765, 0.1852, 0.2457, 0.1358, 0.2363, 0.1505, 0.1892, 0.1841, 0.2457, 0.1358, 0.2257, 0.2198, 0.2227, 0.2077, 0.2363, 0.1505, 0.2457, 0.3154, 0.2931, 0.2576, 0.2907, 0.2687, 0.2583, 0.3081, 0.2931, 0.2576, 0.3224, 0.3008, 0.3106, 0.2981, 0.2907, 0.2687, 0.3224, 0.3008, 0.2457, 0.3154, 0.2583, 0.3081, 0.3106, 0.2981, 0.3153, 0.454, 0.2677, 0.3819, 0.2829, 0.3902, 0.3153, 0.4394, 0.2677, 0.3819, 0.3633, 0.3822, 0.3481, 0.3904, 0.2829, 0.3902, 0.3633, 0.3822, 0.3153, 0.454, 0.3153, 0.4394, 0.3481, 0.3904, 0.4712, 0.4669, 0.4003, 0.4709, 0.414, 0.4622, 0.4623, 0.4594, 0.4003, 0.4709, 0.455, 0.3898, 0.4513, 0.4069, 0.414, 0.4622, 0.455, 0.3898, 0.4712, 0.4669, 0.4623, 0.4594, 0.4513, 0.4069, 0.108, 0.1358, 0.08264, 0.05599, 0.0951, 0.06828, 0.1124, 0.1227, 0.08264, 0.05599, 0.1765, 0.08649, 0.1591, 0.08906, 0.0951, 0.06828, 0.1765, 0.08649, 0.108, 0.1358, 0.1124, 0.1227, 0.1591, 0.08906, 0.1765, 0.08649, 0.1518, 0.006649, 0.1628, 0.01997, 0.1796, 0.0744, 0.1518, 0.006649, 0.2257, 0.05189, 0.2132, 0.0508, 0.1628, 0.01997, 0.2257, 0.05189, 0.1765, 0.08649, 0.1796, 0.0744, 0.2132, 0.0508, 0.1765, 0.08649, 0.08264, 0.05599, 0.09843, 0.05417, 0.165, 0.07581, 0.08264, 0.05599, 0.1518, 0.006649, 0.1475, 0.01916, 0.09843, 0.05417, 0.1518, 0.006649, 0.1765, 0.08649, 0.165, 0.07581, 0.1475, 0.01916, 0.08264, 0.05599, 0.06605, -1.027e-08, 0.07646, 0.006369, 0.08777, 0.04454, 0.06605, -1.027e-08, 0.1518, 0.006649, 0.1349, 0.0109, 0.07646, 0.006369, 0.1518, 0.006649, 0.08264, 0.05599, 0.08777, 0.04454, 0.1349, 0.0109, 0.455, 0.3898, 0.3633, 0.3822, 0.3778, 0.3754, 0.4403, 0.3805, 0.3633, 0.3822, 0.4083, 0.316, 0.4085, 0.3303, 0.3778, 0.3754, 0.4083, 0.316, 0.455, 0.3898, 0.4403, 0.3805, 0.4085, 0.3303, 0.455, 0.3898, 0.4003, 0.4709, 0.402, 0.4544, 0.4408, 0.3969, 0.4003, 0.4709, 0.3633, 0.3822, 0.3758, 0.3915, 0.402, 0.4544, 0.3633, 0.3822, 0.455, 0.3898, 0.4408, 0.3969, 0.3758, 0.3915, 0.4003, 0.4709, 0.3153, 0.454, 0.3288, 0.4484, 0.3868, 0.4599, 0.3153, 0.454, 0.3633, 0.3822, 0.3616, 0.3995, 0.3288, 0.4484, 0.3633, 0.3822, 0.4003, 0.4709, 0.3868, 0.4599, 0.3616, 0.3995, 0.3633, 0.3822, 0.3224, 0.3008, 0.3364, 0.3108, 0.3643, 0.3663, 0.3224, 0.3008, 0.4083, 0.316, 0.395, 0.3212, 0.3364, 0.3108, 0.4083, 0.316, 0.3633, 0.3822, 0.3643, 0.3663, 0.395, 0.3212, 0.3633, 0.3822, 0.2677, 0.3819, 0.2823, 0.374, 0.3501, 0.3743, 0.2677, 0.3819, 0.3224, 0.3008, 0.3211, 0.3165, 0.2823, 0.374, 0.3224, 0.3008, 0.3633, 0.3822, 0.3501, 0.3743, 0.3211, 0.3165, 0.2677, 0.3819, 0.2457, 0.3154, 0.2557, 0.3207, 0.2708, 0.366, 0.2457, 0.3154, 0.3224, 0.3008, 0.308, 0.3107, 0.2557, 0.3207, 0.3224, 0.3008, 0.2677, 0.3819, 0.2708, 0.366, 0.308, 0.3107, 0.3224, 0.3008, 0.3887, 0.258, 0.3842, 0.269, 0.339, 0.2982, 0.3887, 0.258, 0.4083, 0.316, 0.3976, 0.3086, 0.3842, 0.269, 0.4083, 0.316, 0.3224, 0.3008, 0.339, 0.2982, 0.3976, 0.3086, 0.3224, 0.3008, 0.2931, 0.2576, 0.3052, 0.2618, 0.326, 0.2924, 0.2931, 0.2576, 0.3887, 0.258, 0.3731, 0.2621, 0.3052, 0.2618, 0.3887, 0.258, 0.3224, 0.3008, 0.326, 0.2924, 0.3731, 0.2621, 0.08924, 0.287, 0.01545, 0.3335, 0.02257, 0.3226, 0.07287, 0.2909, 0.01545, 0.3335, 0.01167, 0.2724, 0.01999, 0.2809, 0.02257, 0.3226, 0.01167, 0.2724, 0.08924, 0.287, 0.07287, 0.2909, 0.01999, 0.2809, 0.2457, 0.1358, 0.1765, 0.08649, 0.1892, 0.08753, 0.2363, 0.1212, 0.1765, 0.08649, 0.2257, 0.05189, 0.2227, 0.06394, 0.1892, 0.08753, 0.2257, 0.05189, 0.2457, 0.1358, 0.2363, 0.1212, 0.2227, 0.06394, 0.2457, 0.1358, 0.1765, 0.1852, 0.1832, 0.1708, 0.2323, 0.1358, 0.1765, 0.1852, 0.1765, 0.08649, 0.1832, 0.1008, 0.1832, 0.1708, 0.1765, 0.08649, 0.2457, 0.1358, 0.2323, 0.1358, 0.1832, 0.1008, 0.1765, 0.1852, 0.108, 0.1358, 0.1219, 0.1358, 0.1686, 0.1695, 0.108, 0.1358, 0.1765, 0.08649, 0.1686, 0.1022, 0.1219, 0.1358, 0.1765, 0.08649, 0.1765, 0.1852, 0.1686, 0.1695, 0.1686, 0.1022, 0.02465, 0.1358, 0.08264, 0.05599, 0.07966, 0.07329, 0.04013, 0.1277, 0.08264, 0.05599, 0.108, 0.1358, 0.09694, 0.1277, 0.07966, 0.07329, 0.108, 0.1358, 0.02465, 0.1358, 0.04013, 0.1277, 0.09694, 0.1277, 0.02465, 0.1358, 1.061e-08, 0.056, 0.01039, 0.06373, 0.02788, 0.1204, 1.061e-08, 0.056, 0.08264, 0.05599, 0.06902, 0.06373, 0.01039, 0.06373, 0.08264, 0.05599, 0.02465, 0.1358, 0.02788, 0.1204, 0.06902, 0.06373, 1.061e-08, 0.056, 0.06605, -1.027e-08, 0.06102, 0.01139, 0.016, 0.04956, 0.06605, -1.027e-08, 0.08264, 0.05599, 0.07233, 0.04956, 0.06102, 0.01139, 0.08264, 0.05599, 1.061e-08, 0.056, 0.016, 0.04956, 0.07233, 0.04956, 0.4192, 0.5329, 0.4003, 0.4709, 0.4104, 0.4767, 0.4233, 0.519, 0.4003, 0.4709, 0.4712, 0.4669, 0.4587, 0.474, 0.4104, 0.4767, 0.4712, 0.4669, 0.4192, 0.5329, 0.4233, 0.519, 0.4587, 0.474, 0.4192, 0.5329, 0.3276, 0.5253, 0.3435, 0.5208, 0.4085, 0.5261, 0.3276, 0.5253, 0.4003, 0.4709, 0.3951, 0.4821, 0.3435, 0.5208, 0.4003, 0.4709, 0.4192, 0.5329, 0.4085, 0.5261, 0.3951, 0.4821, 0.3276, 0.5253, 0.3153, 0.454, 0.3252, 0.463, 0.3336, 0.5116, 0.3153, 0.454, 0.4003, 0.4709, 0.3831, 0.4745, 0.3252, 0.463, 0.4003, 0.4709, 0.3276, 0.5253, 0.3336, 0.5116, 0.3831, 0.4745, 0.2457, 0.4703, 0.2677, 0.3819, 0.271, 0.3992, 0.2559, 0.4594, 0.2677, 0.3819, 0.3153, 0.454, 0.3034, 0.4483, 0.271, 0.3992, 0.3153, 0.454, 0.2457, 0.4703, 0.2559, 0.4594, 0.3034, 0.4483, 0.4239, 0.07686, 0.328, 0.05346, 0.3436, 0.05055, 0.4116, 0.06715, 0.328, 0.05346, 0.3934, -1.56e-08, 0.39, 0.01262, 0.3436, 0.05055, 0.3934, -1.56e-08, 0.4239, 0.07686, 0.4116, 0.06715, 0.39, 0.01262, 0.328, 0.05346, 0.3074, -1.51e-08, 0.3182, 0.005436, 0.3323, 0.04188, 0.3074, -1.51e-08, 0.3934, -1.56e-08, 0.3769, 0.005436, 0.3182, 0.005436, 0.3934, -1.56e-08, 0.328, 0.05346, 0.3323, 0.04188, 0.3769, 0.005436, 0.1704, 0.3415, 0.08924, 0.287, 0.1063, 0.2908, 0.1616, 0.3279, 0.08924, 0.287, 0.1659, 0.2717, 0.1585, 0.2803, 0.1063, 0.2908, 0.1659, 0.2717, 0.1704, 0.3415, 0.1616, 0.3279, 0.1585, 0.2803, 0.1704, 0.3415, 0.08203, 0.3779, 0.09128, 0.3656, 0.154, 0.3398, 0.08203, 0.3779, 0.08924, 0.287, 0.0964, 0.3011, 0.09128, 0.3656, 0.08924, 0.287, 0.1704, 0.3415, 0.154, 0.3398, 0.0964, 0.3011, 0.08203, 0.3779, 0.01545, 0.3335, 0.02972, 0.3333, 0.0751, 0.3635, 0.01545, 0.3335, 0.08924, 0.287, 0.08002, 0.3016, 0.02972, 0.3333, 0.08924, 0.287, 0.08203, 0.3779, 0.0751, 0.3635, 0.08002, 0.3016, 0.1518, 0.265, 0.1765, 0.1852, 0.1796, 0.1973, 0.1628, 0.2517, 0.1765, 0.1852, 0.2257, 0.2198, 0.2132, 0.2209, 0.1796, 0.1973, 0.2257, 0.2198, 0.1518, 0.265, 0.1628, 0.2517, 0.2132, 0.2209, 0.1518, 0.265, 0.08264, 0.2157, 0.09843, 0.2175, 0.1475, 0.2525, 0.08264, 0.2157, 0.1765, 0.1852, 0.165, 0.1959, 0.09843, 0.2175, 0.1765, 0.1852, 0.1518, 0.265, 0.1475, 0.2525, 0.165, 0.1959, 0.08264, 0.2157, 0.108, 0.1358, 0.1124, 0.149, 0.0951, 0.2034, 0.108, 0.1358, 0.1765, 0.1852, 0.1591, 0.1826, 0.1124, 0.149, 0.1765, 0.1852, 0.08264, 0.2157, 0.0951, 0.2034, 0.1591, 0.1826, 0.6349, 0.3269, 0.5497, 0.279, 0.567, 0.2814, 0.6251, 0.3141, 0.5497, 0.279, 0.6248, 0.2576, 0.6182, 0.2668, 0.567, 0.2814, 0.6248, 0.2576, 0.6349, 0.3269, 0.6251, 0.3141, 0.6182, 0.2668, 0.6349, 0.3269, 0.5497, 0.3701, 0.5579, 0.3571, 0.6184, 0.3264, 0.5497, 0.3701, 0.5497, 0.279, 0.5579, 0.2924, 0.5579, 0.3571, 0.5497, 0.279, 0.6349, 0.3269, 0.6184, 0.3264, 0.5579, 0.2924, 0.5497, 0.3701, 0.4798, 0.3312, 0.494, 0.3298, 0.5416, 0.3564, 0.4798, 0.3312, 0.5497, 0.279, 0.5416, 0.2942, 0.494, 0.3298, 0.5497, 0.279, 0.5497, 0.3701, 0.5416, 0.3564, 0.5416, 0.2942, 0.3276, 0.5253, 0.2457, 0.4703, 0.262, 0.474, 0.3178, 0.5115, 0.2457, 0.4703, 0.3153, 0.454, 0.3095, 0.4629, 0.262, 0.474, 0.3153, 0.454, 0.3276, 0.5253, 0.3178, 0.5115, 0.3095, 0.4629, 0.4966, 0.1218, 0.4312, 0.1753, 0.4368, 0.1606, 0.4832, 0.1226, 0.4312, 0.1753, 0.4239, 0.07686, 0.4316, 0.09074, 0.4368, 0.1606, 0.4239, 0.07686, 0.4966, 0.1218, 0.4832, 0.1226, 0.4316, 0.09074, 0.4312, 0.1753, 0.3592, 0.1308, 0.3731, 0.1298, 0.4222, 0.1601, 0.3592, 0.1308, 0.4239, 0.07686, 0.4172, 0.09306, 0.3731, 0.1298, 0.4239, 0.07686, 0.4312, 0.1753, 0.4222, 0.1601, 0.4172, 0.09306, 0.328, 0.05346, 0.2457, 0.06055, 0.2611, 0.05287, 0.3173, 0.04804, 0.2457, 0.06055, 0.3074, -1.51e-08, 0.3032, 0.01159, 0.2611, 0.05287, 0.3074, -1.51e-08, 0.328, 0.05346, 0.3173, 0.04804, 0.3032, 0.01159, 0.328, 0.05346, 0.2761, 0.1374, 0.2782, 0.1218, 0.315, 0.06228, 0.2761, 0.1374, 0.2457, 0.06055, 0.2566, 0.0673, 0.2782, 0.1218, 0.2457, 0.06055, 0.328, 0.05346, 0.315, 0.06228, 0.2566, 0.0673, 0.2242, 0.4151, 0.1536, 0.4263, 0.1625, 0.4165, 0.2106, 0.4089, 0.1536, 0.4263, 0.1704, 0.3415, 0.174, 0.3587, 0.1625, 0.4165, 0.1704, 0.3415, 0.2242, 0.4151, 0.2106, 0.4089, 0.174, 0.3587, 0.08203, 0.3779, -2.373e-09, 0.4194, 0.01012, 0.4053, 0.06603, 0.377, -2.373e-09, 0.4194, 0.01545, 0.3335, 0.02065, 0.3468, 0.01012, 0.4053, 0.01545, 0.3335, 0.08203, 0.3779, 0.06603, 0.377, 0.02065, 0.3468, 0.08203, 0.3779, 0.08119, 0.4739, 0.07341, 0.4594, 0.074, 0.3912, 0.08119, 0.4739, -2.373e-09, 0.4194, 0.0158, 0.4207, 0.07341, 0.4594, -2.373e-09, 0.4194, 0.08203, 0.3779, 0.074, 0.3912, 0.0158, 0.4207, 0.08119, 0.4739, 0.01403, 0.497, 0.01944, 0.4867, 0.06522, 0.471, 0.01403, 0.497, -2.373e-09, 0.4194, 0.009869, 0.4339, 0.01944, 0.4867, -2.373e-09, 0.4194, 0.08119, 0.4739, 0.06522, 0.471, 0.009869, 0.4339, 0.08264, 0.2157, 0.02465, 0.1358, 0.04013, 0.144, 0.07966, 0.1984, 0.02465, 0.1358, 0.108, 0.1358, 0.09694, 0.144, 0.04013, 0.144, 0.108, 0.1358, 0.08264, 0.2157, 0.07966, 0.1984, 0.09694, 0.144, 0.08264, 0.2157, 9.084e-09, 0.2157, 0.01039, 0.208, 0.06902, 0.2079, 9.084e-09, 0.2157, 0.02465, 0.1358, 0.02788, 0.1513, 0.01039, 0.208, 0.02465, 0.1358, 0.08264, 0.2157, 0.06902, 0.2079, 0.02788, 0.1513, 0.6459, 0.4819, 0.6248, 0.4127, 0.634, 0.4181, 0.6484, 0.4652, 0.6248, 0.4127, 0.6944, 0.396, 0.6815, 0.4067, 0.634, 0.4181, 0.6944, 0.396, 0.6459, 0.4819, 0.6484, 0.4652, 0.6815, 0.4067, 0.5564, 0.4659, 0.5497, 0.3701, 0.559, 0.3848, 0.5636, 0.4501, 0.5497, 0.3701, 0.6248, 0.4127, 0.6102, 0.4138, 0.559, 0.3848, 0.6248, 0.4127, 0.5564, 0.4659, 0.5636, 0.4501, 0.6102, 0.4138, 0.5564, 0.4659, 0.4712, 0.418, 0.487, 0.418, 0.5475, 0.452, 0.4712, 0.418, 0.5497, 0.3701, 0.5427, 0.384, 0.487, 0.418, 0.5497, 0.3701, 0.5564, 0.4659, 0.5475, 0.452, 0.5427, 0.384, 0.4712, 0.418, 0.4798, 0.3312, 0.486, 0.344, 0.4802, 0.4032, 0.4798, 0.3312, 0.5497, 0.3701, 0.5337, 0.3705, 0.486, 0.344, 0.5497, 0.3701, 0.4712, 0.418, 0.4802, 0.4032, 0.5337, 0.3705, 0.4126, 0.2576, 0.4312, 0.1753, 0.4353, 0.1873, 0.4226, 0.2435, 0.4312, 0.1753, 0.4829, 0.2072, 0.4705, 0.2091, 0.4353, 0.1873, 0.4829, 0.2072, 0.4126, 0.2576, 0.4226, 0.2435, 0.4705, 0.2091, 0.4126, 0.2576, 0.3399, 0.2127, 0.3558, 0.2134, 0.4074, 0.2453, 0.3399, 0.2127, 0.4312, 0.1753, 0.4206, 0.1869, 0.3558, 0.2134, 0.4312, 0.1753, 0.4126, 0.2576, 0.4074, 0.2453, 0.4206, 0.1869, 0.3399, 0.2127, 0.3592, 0.1308, 0.3646, 0.1436, 0.3514, 0.1995, 0.3592, 0.1308, 0.4312, 0.1753, 0.4136, 0.174, 0.3646, 0.1436, 0.4312, 0.1753, 0.3399, 0.2127, 0.3514, 0.1995, 0.4136, 0.174, 0.3399, 0.2127, 0.2761, 0.1374, 0.2922, 0.1443, 0.3356, 0.1956, 0.2761, 0.1374, 0.3592, 0.1308, 0.3488, 0.1398, 0.2922, 0.1443, 0.3592, 0.1308, 0.3399, 0.2127, 0.3356, 0.1956, 0.3488, 0.1398, 0.3399, 0.2127, 0.2575, 0.2198, 0.2673, 0.2111, 0.3257, 0.2061, 0.2575, 0.2198, 0.2761, 0.1374, 0.2805, 0.1527, 0.2673, 0.2111, 0.2761, 0.1374, 0.3399, 0.2127, 0.3257, 0.2061, 0.2805, 0.1527, 0.1691, 0.497, 0.1536, 0.4263, 0.1623, 0.4323, 0.1729, 0.4805, 0.1536, 0.4263, 0.2242, 0.4151, 0.2105, 0.4247, 0.1623, 0.4323, 0.2242, 0.4151, 0.1691, 0.497, 0.1729, 0.4805, 0.2105, 0.4247, 0.6459, 0.4819, 0.5564, 0.4659, 0.5734, 0.4615, 0.6344, 0.4724, 0.5564, 0.4659, 0.6248, 0.4127, 0.62, 0.4252, 0.5734, 0.4615, 0.6248, 0.4127, 0.6459, 0.4819, 0.6344, 0.4724, 0.62, 0.4252, 0.4966, 0.07255, 0.576, 0.1172, 0.5606, 0.118, 0.5043, 0.08635, 0.576, 0.1172, 0.4966, 0.1703, 0.5043, 0.1557, 0.5606, 0.118, 0.4966, 0.1703, 0.4966, 0.07255, 0.5043, 0.08635, 0.5043, 0.1557, 0.576, 0.1172, 0.5763, 0.2036, 0.5682, 0.1915, 0.568, 0.1326, 0.5763, 0.2036, 0.4966, 0.1703, 0.5138, 0.1688, 0.5682, 0.1915, 0.4966, 0.1703, 0.576, 0.1172, 0.568, 0.1326, 0.5138, 0.1688, 0.1691, 0.497, 0.08119, 0.4739, 0.09845, 0.4708, 0.1584, 0.4865, 0.08119, 0.4739, 0.1536, 0.4263, 0.1478, 0.4383, 0.09845, 0.4708, 0.1536, 0.4263, 0.1691, 0.497, 0.1584, 0.4865, 0.1478, 0.4383, 0.6562, 0.1701, 0.576, 0.1172, 0.5916, 0.118, 0.6485, 0.1555, 0.576, 0.1172, 0.6562, 0.07229, 0.6485, 0.08611, 0.5916, 0.118, 0.6562, 0.07229, 0.6562, 0.1701, 0.6485, 0.1555, 0.6485, 0.08611, 0.576, 0.1172, 0.5763, 0.03723, 0.5844, 0.04893, 0.5842, 0.1035, 0.5763, 0.03723, 0.6562, 0.07229, 0.6389, 0.07282, 0.5844, 0.04893, 0.6562, 0.07229, 0.576, 0.1172, 0.5842, 0.1035, 0.6389, 0.07282, 0.7399, 0.7908, 0.7399, 0.7435, 0.7837, 0.7726, 0.8714, 0.3456, 0.8332, 0.3669, 0.8332, 0.317, 0.7001, 0.9344, 0.7354, 0.9027, 0.7354, 0.9524, 0.5768, 0.1952, 0.6042, 0.2237, 0.5502, 0.2238, 0.6638, 0.952, 0.6271, 0.9385, 0.6638, 0.9048, 0.9924, 0.3939, 0.9924, 0.4416, 0.963, 0.41, 0.5105, 0.7603, 0.4712, 0.7867, 0.4712, 0.7342, 0.2865, 0.7759, 0.2865, 0.8215, 0.243, 0.7896, 0.4519, 0.1818, 0.4236, 0.1643, 0.4594, 0.1351, 0.798, 0.4201, 0.7587, 0.4462, 0.7587, 0.3939, 0.08382, 0.2352, 0.09289, 0.2046, 0.1307, 0.2315, 0.05827, 0.791, 0.05827, 0.7438, 0.1018, 0.7727, 0.8063, 0.317, 0.763, 0.3031, 0.8063, 0.271, 0.6606, 0.9938, 0.6271, 0.9938, 0.6377, 0.952, 0.1383, 0.9484, 0.1546, 0.904, 0.1774, 0.9484, 0.1967, 0.1919, 0.1698, 0.173, 0.2076, 0.146, 0.2795, 0.331, 0.3055, 0.2994, 0.3215, 0.3229, 0.6067, 0.7931, 0.5632, 0.7747, 0.6067, 0.7458, 0.4296, 0.9567, 0.3912, 0.9509, 0.4296, 0.9137, 0.8031, 0.1904, 0.7596, 0.1761, 0.8031, 0.1443, 0.1635, 0.09007, 0.15, 0.04643, 0.1904, 0.07115, 0.2463, 0.6985, 0.2012, 0.7318, 0.2012, 0.6835, 0.09289, 0.06712, 0.08382, 0.03652, 0.1307, 0.04015, 0.4293, 0.8113, 0.4293, 0.8615, 0.3912, 0.84, 0.09416, 0.497, 0.09416, 0.5526, 0.04853, 0.5225, 0.3755, 0.7348, 0.3755, 0.7822, 0.3319, 0.7641, 0.432, 0.8715, 0.432, 0.8217, 0.4702, 0.8502, 0.2941, 0.5847, 0.2457, 0.5601, 0.2941, 0.5329, 0.2899, 0.3756, 0.2778, 0.3393, 0.3198, 0.3313, 0.9645, 0.111, 0.9645, 0.06782, 0.997, 0.07604, 0.3321, 0.3191, 0.3154, 0.2946, 0.3698, 0.2948, 0.723, 0.9942, 0.7001, 0.9524, 0.7336, 0.9524, 0.2076, 0.1257, 0.1698, 0.09871, 0.1967, 0.0798, 0.7019, 0.2077, 0.7019, 0.256, 0.6562, 0.2234, 0.6709, 0.7469, 0.6709, 0.7931, 0.6271, 0.7785, 0.7743, 0.654, 0.8177, 0.622, 0.8177, 0.6678, 0.7737, 0.6081, 0.7357, 0.5796, 0.7737, 0.552, 0.03756, 0.07042, 0.07366, 0.03982, 0.08273, 0.07042, 0.4064, 0.492, 0.3961, 0.4581, 0.4348, 0.4559, 0.3963, 0.497, 0.3442, 0.4927, 0.3856, 0.4617, 0.3671, 0.9429, 0.3319, 0.9249, 0.3671, 0.8932, 0.5565, 0.9491, 0.5793, 0.9047, 0.5956, 0.9491, 0.03836, 0.6837, 0.03836, 0.7398, -7.679e-09, 0.7109, 0.3391, 0.06451, 0.3278, 0.03529, 0.3748, 0.03529, 0.9507, 0.8387, 0.9886, 0.8011, 0.9886, 0.8438, 0.2368, 0.5242, 0.1883, 0.5488, 0.1883, 0.497, 0.8265, 0.1115, 0.8265, 0.06782, 0.87, 0.08728, 0.15, 0.2252, 0.1635, 0.1816, 0.1904, 0.2005, 0.1857, 0.731, 0.1398, 0.7158, 0.1857, 0.6835, 0.1395, 0.7987, 0.1023, 0.7721, 0.1395, 0.7448, 0.3702, 0.9429, 0.3375, 0.9852, 0.3319, 0.9429, 0.1883, 0.5242, 0.1398, 0.5488, 0.1398, 0.497, 0.2865, 0.8215, 0.2865, 0.8652, 0.243, 0.8457, 0.3271, 0.4862, 0.2824, 0.4562, 0.3204, 0.4473, 0.4372, 0.6701, 0.4372, 0.7182, 0.3912, 0.686, 0.716, 0.7858, 0.6721, 0.8004, 0.6721, 0.7544, 0.3292, 0.06856, 0.2842, 0.07243, 0.3179, 0.03934, 0.2865, 0.7198, 0.2865, 0.7759, 0.2487, 0.7479, 0.7766, 0.938, 0.7399, 0.9515, 0.7399, 0.9043, 0.8444, 0.2668, 0.8444, 0.317, 0.8063, 0.2883, 0.5168, 0.5075, 0.4712, 0.5376, 0.4712, 0.4819, 0.812, 0.9638, 0.7811, 0.9404, 0.812, 0.9104, 0.7753, 0.7381, 0.7753, 0.6841, 0.8121, 0.7109, 0.4362, 0.7518, 0.3912, 0.7657, 0.3912, 0.7182, 0.6287, 0.4468, 0.6172, 0.409, 0.6552, 0.3999, 0.0436, 0.7872, 4.014e-08, 0.758, 0.0436, 0.7398, 0.1398, 0.497, 0.1398, 0.5526, 0.09416, 0.527, 0.8188, 0.8543, 0.8188, 0.8066, 0.8589, 0.824, 0.4078, 0.2184, 0.418, 0.1734, 0.4463, 0.1909, 0.3299, 0.6977, 0.2906, 0.7263, 0.2906, 0.6702, 0.7595, 0.046, 0.7595, -6.101e-11, 0.8034, 0.01464, 0.435, 0.7798, 0.3912, 0.8113, 0.3912, 0.7657, 0.7403, 0.256, 0.7019, 0.2288, 0.7403, 0.1999, 0.1548, 0.4606, 0.1463, 0.422, 0.1849, 0.4159, 0.3275, 0.9176, 0.2906, 0.9508, 0.2906, 0.9034, 0.5168, 0.5054, 0.5631, 0.4819, 0.5631, 0.5363, 0.7587, 0.317, 0.798, 0.3432, 0.7587, 0.3693, 0.9496, 0.2739, 0.9127, 0.3071, 0.9127, 0.2598, 0.04853, 0.5241, -7.984e-09, 0.5493, -2.365e-09, 0.497, 0.6721, 0.8178, 0.7122, 0.8004, 0.7122, 0.8481, 0.836, 0.5406, 0.836, 0.4819, 0.8684, 0.4908, 0.8684, 0.5378, 0.705, 0.5441, 0.705, 0.4819, 0.7401, 0.4852, 0.7401, 0.535, 0.2447, 0.3383, 0.2447, 0.405, 0.2242, 0.3944, 0.2242, 0.341, 0.9062, 0.7413, 0.9062, 0.8066, 0.8782, 0.792, 0.8782, 0.7397, 0.432, 0.971, 0.432, 0.9253, 0.4677, 0.9261, 0.4677, 0.9627, 6.092e-10, 0.8499, 2.482e-09, 0.7872, 0.03104, 0.8, 0.03104, 0.8502, 0.05827, 0.6843, 0.05827, 0.6198, 0.09402, 0.6269, 0.09402, 0.6786, 0.6595, 0.7931, 0.6595, 0.8522, 0.6271, 0.8485, 0.6271, 0.8011, 0.3299, 0.6029, 0.3299, 0.5329, 0.3656, 0.5398, 0.3656, 0.596, 0.9036, 0.1879, 0.9036, 0.137, 0.9366, 0.1348, 0.9366, 0.1756, 0.2012, 0.9076, 0.2012, 0.8503, 0.2338, 0.8522, 0.2338, 0.8981, 0.4255, 0.9622, 0.4255, 0.9974, 0.3912, 0.985, 0.3912, 0.9567, 0.8844, 0.609, 0.8844, 0.6628, 0.8505, 0.6644, 0.8505, 0.6213, 0.2316, 0.9076, 0.2316, 0.9585, 0.2012, 0.9633, 0.2012, 0.9224, 0.5956, 0.9186, 0.5956, 0.8597, 0.6257, 0.8625, 0.6257, 0.9097, 0.8909, 0.9681, 0.8909, 0.9249, 0.9208, 0.9139, 0.9208, 0.9486, 0.1039, 0.6198, 0.1039, 0.5526, 0.1398, 0.5593, 0.1398, 0.6132, 0.8873, 0.8754, 0.8873, 0.9263, 0.8542, 0.9141, 0.8542, 0.8732, 0.963, 0.3939, 0.963, 0.4512, 0.933, 0.4507, 0.933, 0.4047, 0.9504, 0.8602, 0.9504, 0.9193, 0.9208, 0.9107, 0.9208, 0.8633, 0.05827, 0.5526, 0.05827, 0.617, 0.03621, 0.6217, 0.03621, 0.57, 0.4014, 0.6029, 0.4014, 0.6701, 0.3656, 0.6634, 0.3656, 0.6095, 0.798, 0.3731, 0.798, 0.317, 0.8332, 0.3266, 0.8332, 0.3715, 0.9208, 0.965, 0.9208, 0.9193, 0.9569, 0.9236, 0.9569, 0.9603, 0.2906, 0.8488, 0.2906, 0.7861, 0.3216, 0.7858, 0.3216, 0.836, 0.4712, 0.6076, 0.4712, 0.5376, 0.5069, 0.5444, 0.5069, 0.6006, 0.9496, 0.3048, 0.9496, 0.2598, 0.9857, 0.2635, 0.9857, 0.2996, 0.5921, 0.9491, 0.5921, 0.9941, 0.5565, 0.994, 0.5565, 0.9579, 0.9183, 0.61, 0.9183, 0.6626, 0.8844, 0.6511, 0.8844, 0.609, 0.8684, 0.5409, 0.8684, 0.4819, 0.9003, 0.4904, 0.9003, 0.5377, 0.8589, 0.8713, 0.8589, 0.8066, 0.8873, 0.8214, 0.8873, 0.8732, 0.8048, 0.5447, 0.8048, 0.4825, 0.836, 0.4819, 0.836, 0.5318, 0.5069, 0.6076, 0.5069, 0.6723, 0.4712, 0.6668, 0.4712, 0.615, 0.5069, 0.6042, 0.5069, 0.5376, 0.5274, 0.5402, 0.5274, 0.5937, 0.7755, 0.552, 0.7755, 0.4819, 0.8048, 0.4886, 0.8048, 0.5448, 0.9657, 0.1755, 0.9657, 0.1402, 1.0, 0.1348, 1.0, 0.1631, 0.8686, 0.1966, 0.8686, 0.2553, 0.8362, 0.2525, 0.8362, 0.2055, 0.2815, 0.5847, 0.2815, 0.652, 0.2457, 0.6454, 0.2457, 0.5915, 0.9369, 0.317, 0.9369, 0.3681, 0.9034, 0.3697, 0.9034, 0.3288, 0.5631, 0.5363, 0.5631, 0.6063, 0.5274, 0.5993, 0.5274, 0.5432, 0.1023, 0.9095, 0.1023, 0.8574, 0.1375, 0.8583, 0.1375, 0.9002, 0.3259, 0.7263, 0.3259, 0.7858, 0.2906, 0.7804, 0.2906, 0.7327, 0.7269, 0.3258, 0.7269, 0.3939, 0.6944, 0.3838, 0.6944, 0.3291, 0.4883, 0.1371, 0.479, 0.1953, 0.4519, 0.1818, 0.4594, 0.1351, 0.3672, 0.9157, 0.3672, 0.8513, 0.3893, 0.8687, 0.3893, 0.9203, 0.9305, 0.2539, 0.9305, 0.1966, 0.9609, 0.1974, 0.9609, 0.2434, 0.4375, 0.7402, 0.4375, 0.6729, 0.4693, 0.6798, 0.4693, 0.7337, 0.7344, 0.8481, 0.7344, 0.9015, 0.7001, 0.9027, 0.7001, 0.8599, 0.9045, 0.6674, 0.9045, 0.7326, 0.8765, 0.7181, 0.8765, 0.6658, 0.3182, 0.005436, 0.3769, 0.005436, 0.3748, 0.03529, 0.3278, 0.03529, 0.3299, 0.6029, 0.3299, 0.6702, 0.2941, 0.6635, 0.2941, 0.6096, 0.03574, 0.6193, 0.03574, 0.6837, -1.206e-08, 0.6767, -8.926e-09, 0.625, 0.4264, 0.8615, 0.4264, 0.9137, 0.3912, 0.9127, 0.3912, 0.8709, 0.3656, 0.6029, 0.3656, 0.5329, 0.4013, 0.5399, 0.4013, 0.596, 0.9929, 0.4819, 0.9929, 0.5172, 0.9607, 0.5267, 0.9607, 0.4985, 0.7739, 0.9515, 0.7739, 0.9871, 0.7399, 0.9932, 0.7399, 0.9647, 0.9368, 0.5504, 0.9368, 0.6014, 0.9033, 0.5896, 0.9033, 0.5487, 0.6908, 0.131, 0.6908, 0.1961, 0.6562, 0.1873, 0.6562, 0.135, 0.7727, 0.7908, 0.7727, 0.8497, 0.7399, 0.8414, 0.7399, 0.7942, 0.8714, 0.3757, 0.8714, 0.317, 0.9034, 0.3197, 0.9034, 0.3668, 0.5274, 0.7329, 0.5274, 0.671, 0.5626, 0.6745, 0.5626, 0.7241, 0.7399, 0.9031, 0.7399, 0.8497, 0.7742, 0.8615, 0.7742, 0.9043, 0.8505, 0.609, 0.8505, 0.6678, 0.8177, 0.6646, 0.8177, 0.6175, 0.9307, 0.05727, 0.9307, 1.234e-08, 0.9606, 0.0005507, 0.9606, 0.04646, 0.8775, 0.2598, 0.8775, 0.317, 0.8444, 0.3149, 0.8444, 0.269, 0.8265, 0.06782, 0.8265, 0.1238, 0.7913, 0.1143, 0.7913, 0.06939, 0.6348, 0.552, 0.6348, 0.6192, 0.599, 0.6125, 0.599, 0.5586, 0.4013, 0.6029, 0.4013, 0.5329, 0.437, 0.5397, 0.437, 0.5959, 0.2791, 0.9188, 0.2791, 0.9645, 0.243, 0.9602, 0.243, 0.9235, 0.8434, 0.6759, 0.8434, 0.7381, 0.8121, 0.7251, 0.8121, 0.6753, 0.3672, 0.8513, 0.3672, 0.7868, 0.3893, 0.7822, 0.3893, 0.8339, 0.05827, 0.9582, 0.05827, 0.9073, 0.08867, 0.9221, 0.08867, 0.9629, 0.7757, 0.1966, 0.7757, 0.256, 0.7403, 0.2509, 0.7403, 0.2032, 0.1349, 0.2608, 0.07646, 0.2653, 0.08382, 0.2352, 0.1307, 0.2315, 0.5247, 0.9038, 0.5247, 0.8512, 0.5601, 0.8601, 0.5601, 0.9023, 0.435, 0.8217, 0.435, 0.7657, 0.4702, 0.7673, 0.4702, 0.8122, 0.6721, 0.7544, 0.6721, 0.6871, 0.7039, 0.6936, 0.7039, 0.7475, 0.8385, 0.1348, 0.8385, 0.1904, 0.8031, 0.1815, 0.8031, 0.1369, 0.5631, 0.552, 0.5631, 0.4819, 0.5988, 0.4889, 0.5988, 0.545, 0.5601, 0.7924, 0.5601, 0.8512, 0.5274, 0.8427, 0.5274, 0.7955, 0.3672, 0.6729, 0.3672, 0.7348, 0.3319, 0.726, 0.3319, 0.6764, 0.7399, 0.7436, 0.7399, 0.8083, 0.7172, 0.8124, 0.7172, 0.7606, 0.2557, 0.3207, 0.308, 0.3107, 0.3198, 0.3313, 0.2778, 0.3393, 0.05827, 0.9073, 0.05827, 0.85, 0.09095, 0.8595, 0.09095, 0.9054, 0.6908, 0.1988, 0.6908, 0.131, 0.7236, 0.1341, 0.7236, 0.1885, 0.09089, 0.791, 0.09089, 0.85, 0.05827, 0.8419, 0.05827, 0.7946, 0.798, 0.4495, 0.798, 0.3939, 0.8334, 0.396, 0.8334, 0.4406, 0.7811, 0.9104, 0.7811, 0.8582, 0.8163, 0.8676, 0.8163, 0.9094, 0.634, 0.6837, 0.634, 0.7458, 0.599, 0.7367, 0.599, 0.6869, 0.4372, 0.6029, 0.4372, 0.6701, 0.4014, 0.6634, 0.4014, 0.6095, 0.6625, 0.8522, 0.6625, 0.9048, 0.6271, 0.9033, 0.6271, 0.8611, 0.2242, 0.4717, 0.2242, 0.405, 0.2447, 0.4156, 0.2447, 0.469, 0.9726, 0.317, 0.9726, 0.3628, 0.9369, 0.362, 0.9369, 0.3253, 0.9005, 0.2554, 0.9005, 0.1966, 0.9305, 0.2059, 0.9305, 0.253, 0.8715, 0.1935, 0.8715, 0.1348, 0.9036, 0.1437, 0.9036, 0.1908, 0.8873, 0.8602, 0.8873, 0.8076, 0.9211, 0.8066, 0.9211, 0.8487, 0.6815, 0.4067, 0.6484, 0.4652, 0.6287, 0.4468, 0.6552, 0.3999, 0.9736, 0.6658, 0.9736, 0.7108, 0.9375, 0.7056, 0.9375, 0.6695, 0.8383, 0.6076, 0.8383, 0.5503, 0.8714, 0.5595, 0.8714, 0.6055, 0.5956, 0.9619, 0.5956, 0.9186, 0.6255, 0.9381, 0.6255, 0.9728, 0.7039, 0.622, 0.7039, 0.6871, 0.6693, 0.6831, 0.6693, 0.6308, 0.2132, 0.2209, 0.1628, 0.2517, 0.15, 0.2252, 0.1904, 0.2005, 0.7595, 1.447e-08, 0.7595, 0.05942, 0.7234, 0.05309, 0.7234, 0.005445, 0.2368, 0.5488, 0.2368, 0.6188, 0.2012, 0.6119, 0.2012, 0.5557, 0.7234, -2.788e-09, 0.7234, 0.06782, 0.6907, 0.0575, 0.6907, 0.003128, 0.5631, 0.6192, 0.5631, 0.552, 0.599, 0.5586, 0.599, 0.6126, 0.3052, 0.2618, 0.3731, 0.2621, 0.3698, 0.2948, 0.3154, 0.2946, 0.8334, 0.453, 0.8334, 0.3939, 0.8655, 0.3974, 0.8655, 0.4448, 0.05827, 0.9223, 0.05827, 0.9755, 0.03179, 0.9815, 0.03179, 0.9388, 0.9208, 0.8618, 0.9208, 0.9139, 0.8873, 0.902, 0.8873, 0.8602, 0.5247, 0.9611, 0.5247, 0.9038, 0.5552, 0.9046, 0.5552, 0.9505, 0.7913, 0.06782, 0.7913, 0.1378, 0.762, 0.1306, 0.762, 0.07451, 0.6348, 0.6875, 0.6348, 0.622, 0.6693, 0.6308, 0.6693, 0.6833, 0.4712, 0.5329, 0.4712, 0.6029, 0.4375, 0.5958, 0.4375, 0.5397, 0.6944, 0.3258, 0.6944, 0.2576, 0.7269, 0.261, 0.7269, 0.3156, 0.8542, 0.9721, 0.8542, 0.9263, 0.8899, 0.9346, 0.8899, 0.9713, 0.8362, 0.1972, 0.8362, 0.2594, 0.805, 0.2464, 0.805, 0.1966, 0.2011, 0.5582, 0.2011, 0.6142, 0.1754, 0.5937, 0.1754, 0.5488, 0.8686, 0.2556, 0.8686, 0.1966, 0.9005, 0.1999, 0.9005, 0.2471, 0.9003, 0.5407, 0.9003, 0.4819, 0.9303, 0.4843, 0.9303, 0.5315, 0.0356, 0.5493, 0.0356, 0.6193, -2.27e-08, 0.6123, -1.951e-08, 0.5561, 0.8765, 0.6753, 0.8765, 0.7326, 0.8434, 0.7305, 0.8434, 0.6846, 0.8499, 0.8046, 0.8499, 0.7399, 0.8782, 0.7547, 0.8782, 0.8066, 0.9569, 0.9644, 0.9569, 0.9193, 0.9925, 0.9281, 0.9925, 0.9642, 0.6907, 0.1297, 0.6907, 0.06782, 0.726, 0.0713, 0.726, 0.121, 0.9672, 0.5487, 0.9672, 0.5929, 0.9368, 0.603, 0.9368, 0.5676, 0.1023, 0.7448, 0.1023, 0.6853, 0.1384, 0.6908, 0.1384, 0.7385, 0.7587, 0.3939, 0.7587, 0.4612, 0.7269, 0.4547, 0.7269, 0.4008, 0.2227, 0.06394, 0.2363, 0.1212, 0.2076, 0.1257, 0.1967, 0.0798, 0.87, 0.1266, 0.87, 0.06782, 0.902, 0.07651, 0.902, 0.1237, 0.6348, 0.7469, 0.6348, 0.6875, 0.6709, 0.6938, 0.6709, 0.7415, 0.05827, 0.7438, 0.05827, 0.6843, 0.09433, 0.6898, 0.09433, 0.7375, 0.7031, 0.552, 0.7031, 0.6171, 0.6685, 0.6131, 0.6685, 0.5608, 0.2363, 0.1505, 0.2227, 0.2077, 0.1967, 0.1919, 0.2076, 0.146, 0.243, 0.9188, 0.243, 0.8662, 0.2768, 0.8652, 0.2768, 0.9074, 0.3659, 0.8378, 0.3659, 0.8916, 0.3319, 0.8932, 0.3319, 0.8501, 0.7269, 0.3843, 0.7269, 0.317, 0.7587, 0.3239, 0.7587, 0.3779, 0.1726, 0.7905, 0.1726, 0.8494, 0.1398, 0.846, 0.1398, 0.7988, 0.9045, 0.7189, 0.9045, 0.668, 0.9375, 0.6658, 0.9375, 0.7066, 0.05827, 0.801, 0.05827, 0.8566, 0.03324, 0.8356, 0.03324, 0.791, 0.7757, 0.2666, 0.7757, 0.1966, 0.805, 0.2038, 0.805, 0.2599, 0.9984, 0.4432, 0.9984, 0.48, 0.963, 0.4711, 0.963, 0.4416, 0.9606, 0.03697, 0.9606, -1.383e-08, 0.9944, 0.01365, 0.9944, 0.04329, 0.2583, 0.3081, 0.2907, 0.2687, 0.3055, 0.2994, 0.2795, 0.331, 0.4705, 0.2091, 0.4226, 0.2435, 0.4078, 0.2184, 0.4463, 0.1909, 0.8498, 0.9069, 0.8498, 0.9579, 0.8188, 0.9621, 0.8188, 0.9212, 0.739, 0.6814, 0.739, 0.622, 0.7743, 0.6286, 0.7743, 0.6762, 0.599, 0.6192, 0.599, 0.6837, 0.5632, 0.678, 0.5632, 0.6263, 0.05827, 0.6198, 0.05827, 0.5526, 0.09416, 0.5592, 0.09416, 0.6132, 0.1398, 0.6835, 0.1398, 0.6188, 0.1755, 0.6262, 0.1755, 0.6781, 0.2941, 0.6029, 0.2941, 0.5329, 0.3299, 0.5398, 0.3299, 0.5959, 0.763, 0.2576, 0.763, 0.317, 0.7269, 0.3107, 0.7269, 0.2631, 0.6907, -1.713e-08, 0.6907, 0.06548, 0.6562, 0.06132, 0.6562, 0.008818, 0.4375, 0.6729, 0.4375, 0.6029, 0.4712, 0.6097, 0.4712, 0.6658, 0.726, 0.1272, 0.726, 0.06782, 0.762, 0.07326, 0.762, 0.1209, 0.2012, 0.8503, 0.2012, 0.7913, 0.2338, 0.7949, 0.2338, 0.8422, 0.3656, 0.6029, 0.3656, 0.6729, 0.3319, 0.6658, 0.3319, 0.6097, 0.03268, 0.8502, 0.03268, 0.9075, 9.244e-09, 0.9056, 1.582e-08, 0.8597, 0.6944, 0.4621, 0.6944, 0.3939, 0.7269, 0.3973, 0.7269, 0.4519, 0.7001, 0.9149, 0.7001, 0.9607, 0.664, 0.9559, 0.664, 0.9193])
me_cube_002.update()

# ---- objects
ob_cube = bpy.data.objects.new('Cube', me_cube_002)

# ---- transforms, parenting, visibility, modifiers, constraints
ob_cube.location = (0.0, 0.0, 0.0)
_m = ob_cube.modifiers.new('Bevel', 'BEVEL')
_m.width = 0.03
_m.width_pct = 0.03
_m.limit_method = 'WEIGHT'

# ---- collection membership
col_collection.objects.link(ob_cube)

# ---- scene / render settings (as saved in the file)
scene.frame_start = 1; scene.frame_end = 250; scene.frame_set(1)
scene.render.engine = 'BLENDER_EEVEE_NEXT'
bpy.context.view_layer.update()

# ---- added for rendering (the .blend has no active camera and no usable light): camera, sun
cam_auto = bpy.data.cameras.new('AutoCamera')
cam_auto.lens = 50.0
cam_auto.sensor_width = 36.0
cam_auto.clip_end = 1000.0
ob_auto_camera = bpy.data.objects.new('AutoCamera', cam_auto)
scene.collection.objects.link(ob_auto_camera)
ob_auto_camera.location = (1.60254, -1.92304, 1.28203)
ob_auto_camera.rotation_euler = (1.09748, -7.21219e-08, 0.694738)
scene.camera = ob_auto_camera
light_auto_sun = bpy.data.lights.new('AutoSun', 'SUN')
light_auto_sun.energy = 3.0
light_auto_sun.angle = 0.0523599
ob_auto_sun = bpy.data.objects.new('AutoSun', light_auto_sun)
scene.collection.objects.link(ob_auto_sun)
ob_auto_sun.rotation_euler = (0.872665, 0.174533, 0.523599)
bpy.context.view_layer.update()
